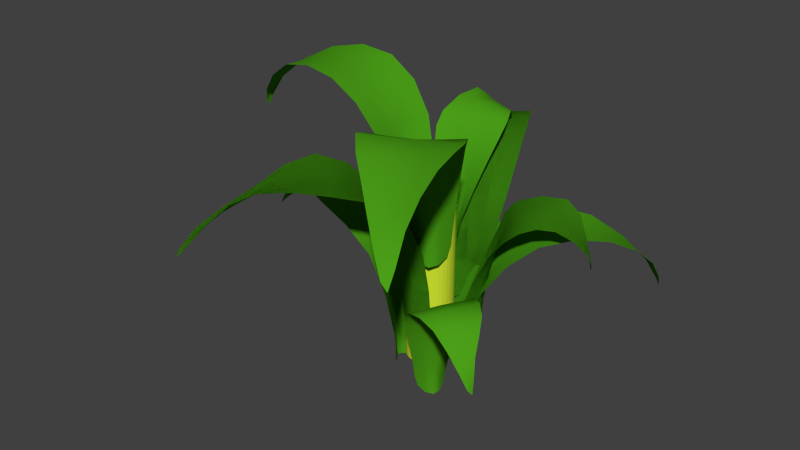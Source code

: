 # Source: justPlant.blend  (saved by Blender 2.66.1; exported with 4.5.12 LTS)
import bpy
from mathutils import Matrix  # noqa: F401  (used for matrix-valued properties, if any)

bpy.ops.wm.read_factory_settings(use_empty=True)
scene = bpy.context.scene
scene.name = 'Scene'

# ---- collections
col_collection_1 = bpy.data.collections.new('Collection 1'); scene.collection.children.link(col_collection_1)

# ---- materials (node trees are filled in below, after node groups)
mat_material = bpy.data.materials.new('Material')
mat_material.alpha_threshold = 0.0
mat_material.use_transparent_shadow = False
mat_material.diffuse_color = (0.6556, 0.8, 0.0343, 1.0)
mat_material.roughness = 0.5
mat_material.line_color = (0.0, 0.0, 0.0, 1.0)
mat_leaf_paloagua_jpg = bpy.data.materials.new('leaf_paloagua.jpg')
mat_leaf_paloagua_jpg.alpha_threshold = 0.0
mat_leaf_paloagua_jpg.use_transparent_shadow = False
mat_leaf_paloagua_jpg.diffuse_color = (0.0714, 0.3436, 0.00937, 1.0)
mat_leaf_paloagua_jpg.specular_color = (0.3535, 0.3535, 0.3535)
mat_leaf_paloagua_jpg.roughness = 0.5
mat_leaf_paloagua_jpg.specular_intensity = 1.0
mat_leaf_paloagua_jpg.line_color = (0.0, 0.0, 0.0, 1.0)

# ---- material node trees

# ---- world
world_world = bpy.data.worlds.new('World'); scene.world = world_world
world_world.color = (0.05088, 0.05088, 0.05088)
world_world.use_sun_shadow = False
world_world.sun_shadow_jitter_overblur = 0.0
world_world.cycles.sampling_method = 'MANUAL'
world_world.cycles.sample_map_resolution = 256

# ---- meshes
me_cylinder = bpy.data.meshes.new('Cylinder')
me_cylinder.from_pydata([(8.842e-08, 0.03183, -0.6376), (8.842e-08, 0.03183, 0.6376), (0.00621, 0.03122, -0.6376), (0.00621, 0.03122, 0.6376), (0.01218, 0.02941, -0.6376), (0.01218, 0.02941, 0.6376), (0.01768, 0.02647, -0.6376), (0.01768, 0.02647, 0.6376), (0.02251, 0.02251, -0.6376), (0.02251, 0.02251, 0.6376), (0.02647, 0.01768, -0.6376), (0.02647, 0.01768, 0.6376), (0.02941, 0.01218, -0.6376), (0.02941, 0.01218, 0.6376), (0.03122, 0.00621, -0.6376), (0.03122, 0.00621, 0.6376), (0.03183, 3.03e-07, -0.6376), (0.03183, 3.03e-07, 0.6376), (0.03122, -0.00621, -0.6376), (0.03122, -0.00621, 0.6376), (0.02941, -0.01218, -0.6376), (0.02941, -0.01218, 0.6376), (0.02647, -0.01768, -0.6376), (0.02647, -0.01768, 0.6376), (0.02251, -0.02251, -0.6376), (0.02251, -0.02251, 0.6376), (0.01768, -0.02647, -0.6376), (0.01768, -0.02647, 0.6376), (0.01218, -0.02941, -0.6376), (0.01218, -0.02941, 0.6376), (0.00621, -0.03122, -0.6376), (0.00621, -0.03122, 0.6376), (7.805e-08, -0.03183, -0.6376), (7.805e-08, -0.03183, 0.6376), (-0.00621, -0.03122, -0.6376), (-0.00621, -0.03122, 0.6376), (-0.01218, -0.02941, -0.6376), (-0.01218, -0.02941, 0.6376), (-0.01768, -0.02647, -0.6376), (-0.01768, -0.02647, 0.6376), (-0.02251, -0.02251, -0.6376), (-0.02251, -0.02251, 0.6376), (-0.02647, -0.01768, -0.6376), (-0.02647, -0.01768, 0.6376), (-0.02941, -0.01218, -0.6376), (-0.02941, -0.01218, 0.6376), (-0.03122, -0.00621, -0.6376), (-0.03122, -0.00621, 0.6376), (-0.03183, 3.314e-07, -0.6376), (-0.03183, 3.314e-07, 0.6376), (-0.03122, 0.00621, -0.6376), (-0.03122, 0.00621, 0.6376), (-0.02941, 0.01218, -0.6376), (-0.02941, 0.01218, 0.6376), (-0.02647, 0.01768, -0.6376), (-0.02647, 0.01768, 0.6376), (-0.02251, 0.02251, -0.6376), (-0.02251, 0.02251, 0.6376), (-0.01768, 0.02647, -0.6376), (-0.01768, 0.02647, 0.6376), (-0.01218, 0.02941, -0.6376), (-0.01218, 0.02941, 0.6376), (-0.00621, 0.03122, -0.6376), (-0.00621, 0.03122, 0.6376)], [], [(0, 1, 3, 2), (2, 3, 5, 4), (4, 5, 7, 6), (6, 7, 9, 8), (8, 9, 11, 10), (10, 11, 13, 12), (12, 13, 15, 14), (14, 15, 17, 16), (16, 17, 19, 18), (18, 19, 21, 20), (20, 21, 23, 22), (22, 23, 25, 24), (24, 25, 27, 26), (26, 27, 29, 28), (28, 29, 31, 30), (30, 31, 33, 32), (32, 33, 35, 34), (34, 35, 37, 36), (36, 37, 39, 38), (38, 39, 41, 40), (40, 41, 43, 42), (42, 43, 45, 44), (44, 45, 47, 46), (46, 47, 49, 48), (48, 49, 51, 50), (50, 51, 53, 52), (52, 53, 55, 54), (54, 55, 57, 56), (56, 57, 59, 58), (58, 59, 61, 60), (3, 1, 63, 61, 59, 57, 55, 53, 51, 49, 47, 45, 43, 41, 39, 37, 35, 33, 31, 29, 27, 25, 23, 21, 19, 17, 15, 13, 11, 9, 7, 5), (62, 63, 1, 0), (60, 61, 63, 62), (0, 2, 4, 6, 8, 10, 12, 14, 16, 18, 20, 22, 24, 26, 28, 30, 32, 34, 36, 38, 40, 42, 44, 46, 48, 50, 52, 54, 56, 58, 60, 62)])
me_cylinder.materials.append(mat_material)
me_cylinder.use_remesh_preserve_volume = False
me_cylinder.use_remesh_preserve_attributes = False
me_cylinder.use_mirror_vertex_groups = False
me_cylinder.update()
me_leaf_plane_010 = bpy.data.meshes.new('leaf_Plane.010')
me_leaf_plane_010.from_pydata([(0.2458, 0.06506, -0.06523), (0.2435, 0.04346, -0.07015), (0.2324, 0.04354, -0.06983), (0.2354, 0.06536, -0.06135), (0.2405, 0.08746, -0.05102), (0.2498, 0.08731, -0.05864), (0.258, 0.08721, -0.06721), (0.254, 0.0649, -0.07085), (0.2512, 0.04342, -0.07307), (0.2577, 0.06506, -0.07994), (0.264, 0.08721, -0.07767), (0.2689, 0.08727, -0.08908), (0.2593, 0.06536, -0.09077), (0.2503, 0.04354, -0.09193), (0.2524, 0.04346, -0.0812), (0.2553, 0.1036, -0.05181), (0.2471, 0.1027, -0.04252), (0.2562, 0.1115, -0.03631), (0.2633, 0.1135, -0.04554), (0.2699, 0.1146, -0.05591), (0.2627, 0.104, -0.0621), (0.2687, 0.1033, -0.07437), (0.2754, 0.1137, -0.06856), (0.2804, 0.1118, -0.08235), (0.2741, 0.1019, -0.08764), (0.2749, 0.1163, -0.04059), (0.2683, 0.1141, -0.03284), (0.2822, 0.1104, -0.03057), (0.288, 0.1121, -0.03627), (0.294, 0.1141, -0.04208), (0.2814, 0.1181, -0.049), (0.2876, 0.1188, -0.05873), (0.3001, 0.117, -0.04815), (0.3063, 0.1204, -0.05434), (0.2936, 0.1191, -0.06913), (0.3004, 0.1008, -0.03188), (0.2964, 0.1005, -0.02798), (0.3081, 0.08767, -0.02684), (0.3098, 0.08776, -0.029), (0.3115, 0.08813, -0.03176), (0.3043, 0.1023, -0.03587), (0.308, 0.1064, -0.04005), (0.3124, 0.09279, -0.03487), (0.3132, 0.09728, -0.03811), (0.3116, 0.1118, -0.04433), (0.314, 0.07843, -0.0292), (0.3141, 0.07541, -0.02896), (0.316, 0.07077, -0.03226), (0.315, 0.07709, -0.03115), (0.3148, 0.08205, -0.03303), (0.3152, 0.08084, -0.0347), (0.2505, 0.02909, -0.08146), (0.2474, 0.02909, -0.09181), (0.2481, 0.02102, -0.08878), (0.2503, 0.01833, -0.08122), (0.25, 0.01833, -0.07404), (0.2501, 0.02909, -0.0739), (0.2428, 0.02909, -0.07194), (0.243, 0.01833, -0.07218), (0.2351, 0.02102, -0.07273), (0.2319, 0.02909, -0.07278), (0.1961, 0.08487, -0.1094), (0.2014, 0.05372, -0.1042), (0.2127, 0.05381, -0.1109), (0.2047, 0.08524, -0.1194), (0.1909, 0.1175, -0.1301), (0.1856, 0.1166, -0.1164), (0.1825, 0.1164, -0.1023), (0.1914, 0.08493, -0.09877), (0.1951, 0.05374, -0.09672), (0.1945, 0.08582, -0.08701), (0.1839, 0.1176, -0.08754), (0.1875, 0.1194, -0.07244), (0.2014, 0.08714, -0.07465), (0.2078, 0.05429, -0.07748), (0.199, 0.05396, -0.08753), (0.168, 0.1372, -0.1239), (0.1711, 0.1389, -0.1399), (0.1481, 0.1482, -0.146), (0.1459, 0.1466, -0.1295), (0.1432, 0.1454, -0.1126), (0.1654, 0.1362, -0.1074), (0.164, 0.1364, -0.09031), (0.1394, 0.1453, -0.09495), (0.135, 0.1457, -0.07685), (0.1632, 0.1372, -0.07282), (0.1221, 0.1444, -0.131), (0.1247, 0.144, -0.1454), (0.1006, 0.1334, -0.1416), (0.09747, 0.1353, -0.1306), (0.09428, 0.1382, -0.1196), (0.1189, 0.1454, -0.1163), (0.1144, 0.1475, -0.1011), (0.09101, 0.143, -0.1081), (0.08772, 0.1486, -0.09651), (0.1093, 0.1502, -0.08558), (0.07309, 0.1242, -0.1308), (0.07567, 0.1235, -0.1381), (0.05411, 0.1131, -0.1346), (0.05334, 0.113, -0.1308), (0.05281, 0.1134, -0.1263), (0.07134, 0.1265, -0.1233), (0.07126, 0.1318, -0.1153), (0.05587, 0.1186, -0.1212), (0.05879, 0.1237, -0.1162), (0.07201, 0.1388, -0.1071), (0.04262, 0.1041, -0.1298), (0.04024, 0.1012, -0.1309), (0.03634, 0.09618, -0.1268), (0.04145, 0.1026, -0.1272), (0.04561, 0.1077, -0.1241), (0.04472, 0.1066, -0.1223), (0.2005, 0.03482, -0.08794), (0.2097, 0.03482, -0.07897), (0.2072, 0.02524, -0.08171), (0.2006, 0.02204, -0.08831), (0.1968, 0.02204, -0.09597), (0.1966, 0.03482, -0.09601), (0.2031, 0.03482, -0.1023), (0.203, 0.02204, -0.1019), (0.2116, 0.02524, -0.1059), (0.2149, 0.03482, -0.1076), (0.2621, 0.0812, -0.101), (0.2587, 0.05492, -0.1003), (0.2594, 0.05323, -0.09), (0.2665, 0.08044, -0.08971), (0.2778, 0.1095, -0.09352), (0.2694, 0.1091, -0.1051), (0.26, 0.1088, -0.1158), (0.2557, 0.08152, -0.1107), (0.255, 0.05566, -0.1087), (0.2453, 0.08094, -0.1173), (0.2484, 0.1088, -0.1247), (0.2358, 0.1089, -0.1328), (0.2328, 0.07991, -0.1224), (0.2331, 0.0524, -0.1159), (0.2455, 0.0545, -0.1133), (0.2815, 0.1309, -0.1153), (0.2916, 0.1325, -0.1041), (0.3073, 0.1468, -0.1207), (0.2969, 0.1445, -0.1312), (0.2857, 0.1431, -0.142), (0.2706, 0.13, -0.1263), (0.2582, 0.1304, -0.137), (0.2731, 0.1437, -0.1533), (0.2598, 0.1453, -0.1649), (0.2449, 0.1315, -0.1474), (0.3142, 0.1475, -0.1523), (0.3242, 0.1497, -0.1426), (0.3392, 0.1434, -0.1667), (0.3306, 0.1415, -0.1751), (0.3217, 0.1402, -0.1836), (0.3036, 0.1461, -0.1624), (0.2921, 0.1466, -0.173), (0.3123, 0.1402, -0.1923), (0.3026, 0.1409, -0.2011), (0.2799, 0.1481, -0.1838), (0.3432, 0.1281, -0.196), (0.3491, 0.13, -0.1901), (0.3548, 0.1135, -0.2083), (0.3516, 0.1129, -0.2113), (0.3486, 0.1105, -0.2147), (0.3373, 0.1264, -0.2019), (0.3311, 0.1255, -0.2078), (0.3453, 0.1094, -0.2179), (0.3426, 0.1069, -0.2211), (0.3248, 0.125, -0.2137), (0.3552, 0.1015, -0.2176), (0.357, 0.09777, -0.2172), (0.356, 0.08904, -0.2206), (0.354, 0.09783, -0.2197), (0.3519, 0.09862, -0.2213), (0.3521, 0.09352, -0.2226), (0.2459, 0.03712, -0.1111), (0.2337, 0.03437, -0.1128), (0.2373, 0.0252, -0.1113), (0.2465, 0.02426, -0.1097), (0.2556, 0.02612, -0.1067), (0.2551, 0.03867, -0.1075), (0.2581, 0.03783, -0.1005), (0.2589, 0.02534, -0.1011), (0.2588, 0.0269, -0.09524), (0.2579, 0.03579, -0.09169), (0.2759, 0.1216, -0.09786), (0.2704, 0.09998, -0.09791), (0.2658, 0.1001, -0.08789), (0.2748, 0.1219, -0.08682), (0.2862, 0.144, -0.08679), (0.2835, 0.1438, -0.09851), (0.2795, 0.1437, -0.1097), (0.2744, 0.1214, -0.1077), (0.2712, 0.09994, -0.1062), (0.2679, 0.1216, -0.1151), (0.2727, 0.1437, -0.1197), (0.2647, 0.1438, -0.1291), (0.2589, 0.1219, -0.1212), (0.2539, 0.1001, -0.1137), (0.2644, 0.09998, -0.1108), (0.2921, 0.1602, -0.1004), (0.2968, 0.1592, -0.08902), (0.3064, 0.168, -0.09438), (0.3012, 0.17, -0.1048), (0.2949, 0.1711, -0.1153), (0.2861, 0.1605, -0.1116), (0.2778, 0.1598, -0.1225), (0.2859, 0.1702, -0.1259), (0.2758, 0.1683, -0.1365), (0.2682, 0.1585, -0.1331), (0.3108, 0.1728, -0.1131), (0.3149, 0.1706, -0.1037), (0.323, 0.167, -0.1152), (0.3205, 0.1686, -0.123), (0.3179, 0.1706, -0.1309), (0.3062, 0.1746, -0.1226), (0.3001, 0.1754, -0.1325), (0.3152, 0.1735, -0.1391), (0.3124, 0.1769, -0.1474), (0.2934, 0.1757, -0.1424), (0.3299, 0.1573, -0.1321), (0.3316, 0.157, -0.1268), (0.3378, 0.1442, -0.1368), (0.3366, 0.1443, -0.1393), (0.3349, 0.1447, -0.142), (0.328, 0.1588, -0.1373), (0.3259, 0.1629, -0.1425), (0.3325, 0.1493, -0.1442), (0.33, 0.1538, -0.1464), (0.3237, 0.1683, -0.1476), (0.3383, 0.135, -0.1431), (0.3386, 0.1319, -0.1431), (0.3364, 0.1273, -0.1463), (0.337, 0.1336, -0.1449), (0.3352, 0.1386, -0.1455), (0.3339, 0.1374, -0.1466), (0.2634, 0.08561, -0.1092), (0.2527, 0.08561, -0.111), (0.2557, 0.07755, -0.1103), (0.2635, 0.07486, -0.1089), (0.2698, 0.07486, -0.1055), (0.27, 0.08561, -0.1056), (0.2685, 0.08561, -0.09811), (0.2684, 0.07486, -0.09839), (0.2644, 0.07755, -0.09152), (0.263, 0.08561, -0.08874), (0.2143, 0.1414, -0.07278), (0.2213, 0.1102, -0.07521), (0.2203, 0.1103, -0.08826), (0.2092, 0.1418, -0.0849), (0.1935, 0.174, -0.07725), (0.2034, 0.1731, -0.0664), (0.2146, 0.1729, -0.05742), (0.2218, 0.1414, -0.06387), (0.2252, 0.1103, -0.0663), (0.2337, 0.1423, -0.06141), (0.2285, 0.1741, -0.05214), (0.2437, 0.176, -0.04873), (0.2478, 0.1437, -0.06218), (0.2481, 0.1108, -0.0692), (0.2352, 0.1105, -0.06568), (0.1889, 0.1938, -0.05391), (0.1759, 0.1954, -0.06383), (0.1602, 0.2047, -0.04587), (0.1741, 0.2031, -0.03664), (0.188, 0.202, -0.02673), (0.2025, 0.1927, -0.04437), (0.2172, 0.1929, -0.03556), (0.2022, 0.2018, -0.01549), (0.2165, 0.2022, -0.003584), (0.2326, 0.1937, -0.02712), (0.1622, 0.2009, -0.0159), (0.1504, 0.2005, -0.02459), (0.1433, 0.1899, -0.001311), (0.1517, 0.1919, 0.006352), (0.1602, 0.1948, 0.01412), (0.174, 0.2019, -0.006523), (0.1856, 0.204, 0.004223), (0.169, 0.1995, 0.0221), (0.178, 0.2052, 0.03018), (0.1973, 0.2068, 0.01565), (0.1408, 0.1807, 0.02816), (0.1354, 0.18, 0.02263), (0.129, 0.1696, 0.04352), (0.1321, 0.1696, 0.0459), (0.1359, 0.1699, 0.04835), (0.1467, 0.183, 0.03304), (0.1538, 0.1884, 0.03664), (0.1418, 0.1751, 0.04786), (0.1476, 0.1803, 0.04746), (0.1615, 0.1953, 0.03959), (0.1282, 0.1606, 0.05593), (0.1262, 0.1577, 0.05761), (0.1281, 0.1527, 0.06289), (0.13, 0.1591, 0.05815), (0.1346, 0.1643, 0.05577), (0.1358, 0.1631, 0.05737), (0.2355, 0.09134, -0.06725), (0.2476, 0.09134, -0.07154), (0.244, 0.08176, -0.07053), (0.2352, 0.07857, -0.06746), (0.2266, 0.07857, -0.06747), (0.2265, 0.09134, -0.06725), (0.2238, 0.09134, -0.07588), (0.2241, 0.07857, -0.07566), (0.2243, 0.08176, -0.08509), (0.2242, 0.09134, -0.08881), (0.251, 0.1377, -0.1283), (0.25, 0.1114, -0.1249), (0.2596, 0.1098, -0.121), (0.263, 0.137, -0.1273), (0.2646, 0.166, -0.139), (0.2505, 0.1656, -0.1366), (0.2368, 0.1653, -0.1329), (0.2394, 0.138, -0.1268), (0.2409, 0.1122, -0.1253), (0.2289, 0.1375, -0.1204), (0.2236, 0.1653, -0.1265), (0.2109, 0.1655, -0.1187), (0.2188, 0.1364, -0.1115), (0.2247, 0.1089, -0.1088), (0.2326, 0.111, -0.1188), (0.2467, 0.1874, -0.152), (0.2612, 0.1891, -0.1561), (0.2533, 0.2034, -0.1775), (0.2392, 0.201, -0.1728), (0.2246, 0.1996, -0.1676), (0.232, 0.1865, -0.1471), (0.2169, 0.1869, -0.1406), (0.2089, 0.2002, -0.1613), (0.1926, 0.2018, -0.1544), (0.2017, 0.188, -0.1334), (0.2279, 0.204, -0.1977), (0.2411, 0.2063, -0.2024), (0.2261, 0.1999, -0.2265), (0.2147, 0.198, -0.2224), (0.2031, 0.1967, -0.2182), (0.2142, 0.2026, -0.1927), (0.1996, 0.2031, -0.1869), (0.1912, 0.1967, -0.2136), (0.179, 0.1975, -0.2088), (0.1845, 0.2046, -0.1808), (0.2016, 0.1846, -0.243), (0.2095, 0.1866, -0.2457), (0.1956, 0.17, -0.2588), (0.1915, 0.1694, -0.2573), (0.1872, 0.167, -0.2561), (0.1936, 0.183, -0.2402), (0.1856, 0.182, -0.2373), (0.1828, 0.1659, -0.2546), (0.1788, 0.1634, -0.2535), (0.1775, 0.1815, -0.2343), (0.1874, 0.158, -0.2633), (0.1886, 0.1543, -0.2647), (0.1851, 0.1456, -0.2653), (0.1851, 0.1544, -0.2632), (0.1827, 0.1551, -0.262), (0.1816, 0.15, -0.2627), (0.2348, 0.09364, -0.1182), (0.2278, 0.09089, -0.108), (0.2307, 0.08172, -0.1105), (0.2362, 0.08078, -0.1181), (0.243, 0.08264, -0.1249), (0.242, 0.09519, -0.1249), (0.2496, 0.09435, -0.1244), (0.2495, 0.08186, -0.1254), (0.2547, 0.08343, -0.1228), (0.2575, 0.09232, -0.1204), (0.2759, 0.1216, -0.09786), (0.2704, 0.09998, -0.09791), (0.2658, 0.1001, -0.08789), (0.2748, 0.1219, -0.08682), (0.2862, 0.144, -0.08679), (0.2835, 0.1438, -0.09851), (0.2795, 0.1437, -0.1097), (0.2744, 0.1214, -0.1077), (0.2712, 0.09994, -0.1062), (0.2679, 0.1216, -0.1151), (0.2727, 0.1437, -0.1197), (0.2647, 0.1438, -0.1291), (0.2589, 0.1219, -0.1212), (0.2539, 0.1001, -0.1137), (0.2644, 0.09998, -0.1108), (0.2921, 0.1602, -0.1004), (0.2968, 0.1592, -0.08902), (0.3064, 0.168, -0.09438), (0.3012, 0.17, -0.1048), (0.2949, 0.1711, -0.1153), (0.2861, 0.1605, -0.1116), (0.2778, 0.1598, -0.1225), (0.2859, 0.1702, -0.1259), (0.2758, 0.1683, -0.1365), (0.2682, 0.1585, -0.1331), (0.3108, 0.1728, -0.1131), (0.3149, 0.1706, -0.1037), (0.323, 0.167, -0.1152), (0.3205, 0.1686, -0.123), (0.3179, 0.1706, -0.1309), (0.3062, 0.1746, -0.1226), (0.3001, 0.1754, -0.1325), (0.3152, 0.1735, -0.1391), (0.3124, 0.1769, -0.1474), (0.2934, 0.1757, -0.1424), (0.3299, 0.1573, -0.1321), (0.3316, 0.157, -0.1268), (0.3378, 0.1442, -0.1368), (0.3366, 0.1443, -0.1393), (0.3349, 0.1447, -0.142), (0.328, 0.1588, -0.1373), (0.3259, 0.1629, -0.1425), (0.3325, 0.1493, -0.1442), (0.33, 0.1538, -0.1464), (0.3237, 0.1683, -0.1476), (0.3383, 0.135, -0.1431), (0.3386, 0.1319, -0.1431), (0.3364, 0.1273, -0.1463), (0.337, 0.1336, -0.1449), (0.3352, 0.1386, -0.1455), (0.3339, 0.1374, -0.1466), (0.2634, 0.08561, -0.1092), (0.2527, 0.08561, -0.111), (0.2557, 0.07755, -0.1103), (0.2635, 0.07486, -0.1089), (0.2698, 0.07486, -0.1055), (0.27, 0.08561, -0.1056), (0.2685, 0.08561, -0.09811), (0.2684, 0.07486, -0.09839), (0.2644, 0.07755, -0.09152), (0.263, 0.08561, -0.08874), (0.2143, 0.1414, -0.07278), (0.2213, 0.1102, -0.07521), (0.2203, 0.1103, -0.08826), (0.2092, 0.1418, -0.0849), (0.1935, 0.174, -0.07725), (0.2034, 0.1731, -0.0664), (0.2146, 0.1729, -0.05742), (0.2218, 0.1414, -0.06387), (0.2252, 0.1103, -0.0663), (0.2337, 0.1423, -0.06141), (0.2285, 0.1741, -0.05214), (0.2437, 0.176, -0.04873), (0.2478, 0.1437, -0.06218), (0.2481, 0.1108, -0.0692), (0.2352, 0.1105, -0.06568), (0.1889, 0.1938, -0.05391), (0.1759, 0.1954, -0.06383), (0.1602, 0.2047, -0.04587), (0.1741, 0.2031, -0.03664), (0.188, 0.202, -0.02673), (0.2025, 0.1927, -0.04437), (0.2172, 0.1929, -0.03556), (0.2022, 0.2018, -0.01549), (0.2165, 0.2022, -0.003584), (0.2326, 0.1937, -0.02712), (0.1622, 0.2009, -0.0159), (0.1504, 0.2005, -0.02459), (0.1433, 0.1899, -0.001311), (0.1517, 0.1919, 0.006352), (0.1602, 0.1948, 0.01412), (0.174, 0.2019, -0.006523), (0.1856, 0.204, 0.004223), (0.169, 0.1995, 0.0221), (0.178, 0.2052, 0.03018), (0.1973, 0.2068, 0.01565), (0.1408, 0.1807, 0.02816), (0.1354, 0.18, 0.02263), (0.129, 0.1696, 0.04352), (0.1321, 0.1696, 0.0459), (0.1359, 0.1699, 0.04835), (0.1467, 0.183, 0.03304), (0.1538, 0.1884, 0.03664), (0.1418, 0.1751, 0.04786), (0.1476, 0.1803, 0.04746), (0.1615, 0.1953, 0.03959), (0.1282, 0.1606, 0.05593), (0.1262, 0.1577, 0.05761), (0.1281, 0.1527, 0.06289), (0.13, 0.1591, 0.05815), (0.1346, 0.1643, 0.05577), (0.1358, 0.1631, 0.05737), (0.2355, 0.09134, -0.06725), (0.2476, 0.09134, -0.07154), (0.244, 0.08176, -0.07053), (0.2352, 0.07857, -0.06746), (0.2266, 0.07857, -0.06747), (0.2265, 0.09134, -0.06725), (0.2238, 0.09134, -0.07588), (0.2241, 0.07857, -0.07566), (0.2243, 0.08176, -0.08509), (0.2242, 0.09134, -0.08881), (0.251, 0.1377, -0.1283), (0.25, 0.1114, -0.1249), (0.2596, 0.1098, -0.121), (0.263, 0.137, -0.1273), (0.2646, 0.166, -0.139), (0.2505, 0.1656, -0.1366), (0.2368, 0.1653, -0.1329), (0.2394, 0.138, -0.1268), (0.2409, 0.1122, -0.1253), (0.2289, 0.1375, -0.1204), (0.2236, 0.1653, -0.1265), (0.2109, 0.1655, -0.1187), (0.2188, 0.1364, -0.1115), (0.2247, 0.1089, -0.1088), (0.2326, 0.111, -0.1188), (0.2467, 0.1874, -0.152), (0.2612, 0.1891, -0.1561), (0.2533, 0.2034, -0.1775), (0.2392, 0.201, -0.1728), (0.2246, 0.1996, -0.1676), (0.232, 0.1865, -0.1471), (0.2169, 0.1869, -0.1406), (0.2089, 0.2002, -0.1613), (0.1926, 0.2018, -0.1544), (0.2017, 0.188, -0.1334), (0.2279, 0.204, -0.1977), (0.2411, 0.2063, -0.2024), (0.2261, 0.1999, -0.2265), (0.2147, 0.198, -0.2224), (0.2031, 0.1967, -0.2182), (0.2142, 0.2026, -0.1927), (0.1996, 0.2031, -0.1869), (0.1912, 0.1967, -0.2136), (0.179, 0.1975, -0.2088), (0.1845, 0.2046, -0.1808), (0.2016, 0.1846, -0.243), (0.2095, 0.1866, -0.2457), (0.1956, 0.17, -0.2588), (0.1915, 0.1694, -0.2573), (0.1872, 0.167, -0.2561), (0.1936, 0.183, -0.2402), (0.1856, 0.182, -0.2373), (0.1828, 0.1659, -0.2546), (0.1788, 0.1634, -0.2535), (0.1775, 0.1815, -0.2343), (0.1874, 0.158, -0.2633), (0.1886, 0.1543, -0.2647), (0.1851, 0.1456, -0.2653), (0.1851, 0.1544, -0.2632), (0.1827, 0.1551, -0.262), (0.1816, 0.15, -0.2627), (0.2348, 0.09364, -0.1182), (0.2278, 0.09089, -0.108), (0.2307, 0.08172, -0.1105), (0.2362, 0.08078, -0.1181), (0.243, 0.08264, -0.1249), (0.242, 0.09519, -0.1249), (0.2496, 0.09435, -0.1244), (0.2495, 0.08186, -0.1254), (0.2547, 0.08343, -0.1228), (0.2575, 0.09232, -0.1204), (0.2367, 0.1725, -0.1284), (0.2346, 0.1509, -0.1234), (0.242, 0.151, -0.1153), (0.2465, 0.1728, -0.1231), (0.251, 0.1949, -0.1337), (0.2391, 0.1947, -0.1357), (0.2272, 0.1946, -0.1363), (0.2271, 0.1723, -0.1309), (0.2273, 0.1508, -0.1274), (0.2178, 0.1725, -0.1278), (0.2154, 0.1946, -0.134), (0.2036, 0.1947, -0.1302), (0.2086, 0.1728, -0.1219), (0.2136, 0.151, -0.1144), (0.2203, 0.1509, -0.1229), (0.2407, 0.2111, -0.1443), (0.253, 0.2101, -0.1443), (0.2518, 0.2189, -0.1552), (0.2402, 0.2209, -0.1545), (0.228, 0.222, -0.1527), (0.228, 0.2114, -0.1432), (0.2148, 0.2107, -0.1398), (0.2148, 0.2211, -0.1486), (0.2011, 0.2192, -0.1434), (0.2013, 0.2094, -0.1351), (0.2363, 0.2237, -0.1666), (0.2465, 0.2215, -0.1666), (0.2391, 0.2179, -0.1786), (0.2309, 0.2195, -0.1793), (0.2226, 0.2215, -0.18), (0.2257, 0.2255, -0.166), (0.2143, 0.2263, -0.1642), (0.214, 0.2244, -0.1807), (0.2053, 0.2278, -0.1813), (0.2025, 0.2266, -0.162), (0.2262, 0.2082, -0.1915), (0.2317, 0.2079, -0.1911), (0.225, 0.1951, -0.2006), (0.2222, 0.1952, -0.2005), (0.219, 0.1956, -0.2), (0.2206, 0.2097, -0.1918), (0.215, 0.2138, -0.1919), (0.216, 0.2002, -0.1986), (0.2131, 0.2047, -0.1971), (0.2094, 0.2192, -0.1918), (0.2193, 0.1859, -0.2036), (0.2194, 0.1828, -0.2038), (0.2157, 0.1782, -0.203), (0.2172, 0.1845, -0.203), (0.2159, 0.1895, -0.2016), (0.2143, 0.1883, -0.2008), (0.2214, 0.1365, -0.1213), (0.2156, 0.1365, -0.1122), (0.2174, 0.1284, -0.1147), (0.2217, 0.1258, -0.1213), (0.2273, 0.1258, -0.1258), (0.2273, 0.1365, -0.126), (0.2336, 0.1365, -0.1217), (0.2333, 0.1258, -0.1217), (0.2381, 0.1284, -0.1154), (0.2401, 0.1365, -0.113), (0.2359, 0.1923, -0.06199), (0.2364, 0.1611, -0.06932), (0.224, 0.1612, -0.07349), (0.2227, 0.1927, -0.06194), (0.2237, 0.2249, -0.0445), (0.2375, 0.224, -0.04943), (0.2502, 0.2238, -0.0563), (0.247, 0.1924, -0.06536), (0.2461, 0.1612, -0.06951), (0.2539, 0.1932, -0.07537), (0.2604, 0.225, -0.06701), (0.2695, 0.2269, -0.07965), (0.2587, 0.1946, -0.0887), (0.2523, 0.1617, -0.09171), (0.2506, 0.1614, -0.07843), (0.2434, 0.2447, -0.0312), (0.2292, 0.2463, -0.02305), (0.2397, 0.2556, -0.001664), (0.2536, 0.254, -0.01083), (0.2681, 0.2529, -0.01984), (0.2575, 0.2436, -0.04003), (0.2713, 0.2438, -0.05021), (0.284, 0.2528, -0.02855), (0.3005, 0.2531, -0.0371), (0.2851, 0.2446, -0.06106), (0.2681, 0.2518, 0.008148), (0.2555, 0.2514, 0.01561), (0.2741, 0.2408, 0.03128), (0.2845, 0.2428, 0.02651), (0.2949, 0.2457, 0.02166), (0.2813, 0.2528, 0.0009727), (0.2957, 0.2549, -0.005624), (0.3057, 0.2504, 0.01663), (0.3166, 0.2561, 0.01152), (0.3108, 0.2577, -0.01193), (0.3003, 0.2316, 0.04504), (0.2931, 0.2309, 0.04785), (0.3099, 0.2205, 0.06187), (0.3133, 0.2205, 0.05995), (0.317, 0.2208, 0.05741), (0.3071, 0.2339, 0.04145), (0.3132, 0.2393, 0.03629), (0.3189, 0.226, 0.05176), (0.3207, 0.2312, 0.04625), (0.3189, 0.2462, 0.03035), (0.321, 0.2115, 0.06743), (0.3218, 0.2086, 0.06991), (0.3274, 0.2036, 0.07019), (0.3238, 0.21, 0.06657), (0.3234, 0.2152, 0.06143), (0.3253, 0.214, 0.06092), (0.2492, 0.1422, -0.07932), (0.25, 0.1422, -0.09215), (0.2495, 0.1327, -0.08848), (0.2489, 0.1295, -0.07913), (0.2456, 0.1295, -0.07127), (0.2457, 0.1422, -0.07105), (0.2367, 0.1422, -0.07189), (0.237, 0.1295, -0.07207), (0.2284, 0.1327, -0.07594), (0.225, 0.1422, -0.07729), (0.199, 0.1886, -0.1173), (0.2018, 0.1623, -0.1151), (0.2091, 0.1607, -0.1225), (0.2046, 0.1879, -0.1281), (0.1944, 0.2169, -0.1341), (0.1911, 0.2165, -0.1202), (0.1892, 0.2162, -0.106), (0.1959, 0.1889, -0.1061), (0.1978, 0.1631, -0.1069), (0.1977, 0.1884, -0.09389), (0.19, 0.2162, -0.09145), (0.1922, 0.2164, -0.07664), (0.202, 0.1873, -0.08114), (0.2068, 0.1598, -0.08558), (0.2006, 0.1619, -0.0967), (0.1755, 0.2384, -0.1226), (0.1774, 0.24, -0.1376), (0.1546, 0.2543, -0.1386), (0.1534, 0.2519, -0.1238), (0.1526, 0.2505, -0.1083), (0.1743, 0.2374, -0.1071), (0.1744, 0.2378, -0.09075), (0.1523, 0.2511, -0.09136), (0.1523, 0.2527, -0.07366), (0.1752, 0.2389, -0.07392), (0.1261, 0.2549, -0.123), (0.1269, 0.2572, -0.137), (0.09887, 0.2508, -0.1326), (0.09816, 0.2489, -0.1205), (0.09755, 0.2476, -0.1082), (0.1254, 0.2535, -0.1085), (0.125, 0.254, -0.09279), (0.09716, 0.2476, -0.09539), (0.09687, 0.2484, -0.08233), (0.1248, 0.2555, -0.07653), (0.07412, 0.2355, -0.1164), (0.07472, 0.2375, -0.1247), (0.05722, 0.2209, -0.117), (0.05704, 0.2203, -0.1127), (0.05646, 0.2179, -0.1082), (0.07358, 0.2339, -0.108), (0.07316, 0.2329, -0.09947), (0.05616, 0.2168, -0.1036), (0.05555, 0.2143, -0.09947), (0.0728, 0.2324, -0.09083), (0.04993, 0.2089, -0.1112), (0.04911, 0.2052, -0.1129), (0.04716, 0.1965, -0.1099), (0.04912, 0.2053, -0.109), (0.04929, 0.206, -0.1064), (0.04816, 0.2009, -0.1056), (0.202, 0.1445, -0.0985), (0.2087, 0.1418, -0.08808), (0.2075, 0.1326, -0.09178), (0.2027, 0.1317, -0.0998), (0.199, 0.1335, -0.1086), (0.1987, 0.1461, -0.1077), (0.2021, 0.1453, -0.1146), (0.2011, 0.1328, -0.1148), (0.2055, 0.1343, -0.1186), (0.2088, 0.1432, -0.1202)], [], [(0, 1, 2, 3), (0, 3, 4, 5), (0, 5, 6, 7), (0, 7, 8, 1), (9, 10, 11, 12), (9, 12, 13, 14), (9, 14, 8, 7), (9, 7, 6, 10), (15, 5, 4, 16), (15, 16, 17, 18), (15, 18, 19, 20), (15, 20, 6, 5), (21, 22, 23, 24), (21, 24, 11, 10), (21, 10, 6, 20), (21, 20, 19, 22), (25, 18, 17, 26), (25, 26, 27, 28), (25, 28, 29, 30), (25, 30, 19, 18), (31, 22, 19, 30), (31, 30, 29, 32), (31, 32, 33, 34), (31, 34, 23, 22), (35, 28, 27, 36), (35, 36, 37, 38), (35, 38, 39, 40), (35, 40, 29, 28), (41, 32, 29, 40), (41, 40, 39, 42), (41, 42, 43, 44), (41, 44, 33, 32), (45, 38, 37, 46), (45, 46, 47, 48), (45, 48, 39, 38), (49, 42, 39, 48), (49, 48, 47, 50), (49, 50, 43, 42), (51, 14, 13, 52), (51, 52, 53, 54), (51, 54, 55, 56), (51, 56, 8, 14), (57, 1, 8, 56), (57, 56, 55, 58), (57, 58, 59, 60), (57, 60, 2, 1), (61, 62, 63, 64), (61, 64, 65, 66), (61, 66, 67, 68), (61, 68, 69, 62), (70, 71, 72, 73), (70, 73, 74, 75), (70, 75, 69, 68), (70, 68, 67, 71), (76, 66, 65, 77), (76, 77, 78, 79), (76, 79, 80, 81), (76, 81, 67, 66), (82, 83, 84, 85), (82, 85, 72, 71), (82, 71, 67, 81), (82, 81, 80, 83), (86, 79, 78, 87), (86, 87, 88, 89), (86, 89, 90, 91), (86, 91, 80, 79), (92, 83, 80, 91), (92, 91, 90, 93), (92, 93, 94, 95), (92, 95, 84, 83), (96, 89, 88, 97), (96, 97, 98, 99), (96, 99, 100, 101), (96, 101, 90, 89), (102, 93, 90, 101), (102, 101, 100, 103), (102, 103, 104, 105), (102, 105, 94, 93), (106, 99, 98, 107), (106, 107, 108, 109), (106, 109, 100, 99), (110, 103, 100, 109), (110, 109, 108, 111), (110, 111, 104, 103), (112, 75, 74, 113), (112, 113, 114, 115), (112, 115, 116, 117), (112, 117, 69, 75), (118, 62, 69, 117), (118, 117, 116, 119), (118, 119, 120, 121), (118, 121, 63, 62), (122, 123, 124, 125), (122, 125, 126, 127), (122, 127, 128, 129), (122, 129, 130, 123), (131, 132, 133, 134), (131, 134, 135, 136), (131, 136, 130, 129), (131, 129, 128, 132), (137, 127, 126, 138), (137, 138, 139, 140), (137, 140, 141, 142), (137, 142, 128, 127), (143, 144, 145, 146), (143, 146, 133, 132), (143, 132, 128, 142), (143, 142, 141, 144), (147, 140, 139, 148), (147, 148, 149, 150), (147, 150, 151, 152), (147, 152, 141, 140), (153, 144, 141, 152), (153, 152, 151, 154), (153, 154, 155, 156), (153, 156, 145, 144), (157, 150, 149, 158), (157, 158, 159, 160), (157, 160, 161, 162), (157, 162, 151, 150), (163, 154, 151, 162), (163, 162, 161, 164), (163, 164, 165, 166), (163, 166, 155, 154), (167, 160, 159, 168), (167, 168, 169, 170), (167, 170, 161, 160), (171, 164, 161, 170), (171, 170, 169, 172), (171, 172, 165, 164), (173, 136, 135, 174), (173, 174, 175, 176), (173, 176, 177, 178), (173, 178, 130, 136), (179, 123, 130, 178), (179, 178, 177, 180), (179, 180, 181, 182), (179, 182, 124, 123), (183, 184, 185, 186), (183, 186, 187, 188), (183, 188, 189, 190), (183, 190, 191, 184), (192, 193, 194, 195), (192, 195, 196, 197), (192, 197, 191, 190), (192, 190, 189, 193), (198, 188, 187, 199), (198, 199, 200, 201), (198, 201, 202, 203), (198, 203, 189, 188), (204, 205, 206, 207), (204, 207, 194, 193), (204, 193, 189, 203), (204, 203, 202, 205), (208, 201, 200, 209), (208, 209, 210, 211), (208, 211, 212, 213), (208, 213, 202, 201), (214, 205, 202, 213), (214, 213, 212, 215), (214, 215, 216, 217), (214, 217, 206, 205), (218, 211, 210, 219), (218, 219, 220, 221), (218, 221, 222, 223), (218, 223, 212, 211), (224, 215, 212, 223), (224, 223, 222, 225), (224, 225, 226, 227), (224, 227, 216, 215), (228, 221, 220, 229), (228, 229, 230, 231), (228, 231, 222, 221), (232, 225, 222, 231), (232, 231, 230, 233), (232, 233, 226, 225), (234, 197, 196, 235), (234, 235, 236, 237), (234, 237, 238, 239), (234, 239, 191, 197), (240, 184, 191, 239), (240, 239, 238, 241), (240, 241, 242, 243), (240, 243, 185, 184), (244, 245, 246, 247), (244, 247, 248, 249), (244, 249, 250, 251), (244, 251, 252, 245), (253, 254, 255, 256), (253, 256, 257, 258), (253, 258, 252, 251), (253, 251, 250, 254), (259, 249, 248, 260), (259, 260, 261, 262), (259, 262, 263, 264), (259, 264, 250, 249), (265, 266, 267, 268), (265, 268, 255, 254), (265, 254, 250, 264), (265, 264, 263, 266), (269, 262, 261, 270), (269, 270, 271, 272), (269, 272, 273, 274), (269, 274, 263, 262), (275, 266, 263, 274), (275, 274, 273, 276), (275, 276, 277, 278), (275, 278, 267, 266), (279, 272, 271, 280), (279, 280, 281, 282), (279, 282, 283, 284), (279, 284, 273, 272), (285, 276, 273, 284), (285, 284, 283, 286), (285, 286, 287, 288), (285, 288, 277, 276), (289, 282, 281, 290), (289, 290, 291, 292), (289, 292, 283, 282), (293, 286, 283, 292), (293, 292, 291, 294), (293, 294, 287, 286), (295, 258, 257, 296), (295, 296, 297, 298), (295, 298, 299, 300), (295, 300, 252, 258), (301, 245, 252, 300), (301, 300, 299, 302), (301, 302, 303, 304), (301, 304, 246, 245), (305, 306, 307, 308), (305, 308, 309, 310), (305, 310, 311, 312), (305, 312, 313, 306), (314, 315, 316, 317), (314, 317, 318, 319), (314, 319, 313, 312), (314, 312, 311, 315), (320, 310, 309, 321), (320, 321, 322, 323), (320, 323, 324, 325), (320, 325, 311, 310), (326, 327, 328, 329), (326, 329, 316, 315), (326, 315, 311, 325), (326, 325, 324, 327), (330, 323, 322, 331), (330, 331, 332, 333), (330, 333, 334, 335), (330, 335, 324, 323), (336, 327, 324, 335), (336, 335, 334, 337), (336, 337, 338, 339), (336, 339, 328, 327), (340, 333, 332, 341), (340, 341, 342, 343), (340, 343, 344, 345), (340, 345, 334, 333), (346, 337, 334, 345), (346, 345, 344, 347), (346, 347, 348, 349), (346, 349, 338, 337), (350, 343, 342, 351), (350, 351, 352, 353), (350, 353, 344, 343), (354, 347, 344, 353), (354, 353, 352, 355), (354, 355, 348, 347), (356, 319, 318, 357), (356, 357, 358, 359), (356, 359, 360, 361), (356, 361, 313, 319), (362, 306, 313, 361), (362, 361, 360, 363), (362, 363, 364, 365), (362, 365, 307, 306), (366, 367, 368, 369), (366, 369, 370, 371), (366, 371, 372, 373), (366, 373, 374, 367), (375, 376, 377, 378), (375, 378, 379, 380), (375, 380, 374, 373), (375, 373, 372, 376), (381, 371, 370, 382), (381, 382, 383, 384), (381, 384, 385, 386), (381, 386, 372, 371), (387, 388, 389, 390), (387, 390, 377, 376), (387, 376, 372, 386), (387, 386, 385, 388), (391, 384, 383, 392), (391, 392, 393, 394), (391, 394, 395, 396), (391, 396, 385, 384), (397, 388, 385, 396), (397, 396, 395, 398), (397, 398, 399, 400), (397, 400, 389, 388), (401, 394, 393, 402), (401, 402, 403, 404), (401, 404, 405, 406), (401, 406, 395, 394), (407, 398, 395, 406), (407, 406, 405, 408), (407, 408, 409, 410), (407, 410, 399, 398), (411, 404, 403, 412), (411, 412, 413, 414), (411, 414, 405, 404), (415, 408, 405, 414), (415, 414, 413, 416), (415, 416, 409, 408), (417, 380, 379, 418), (417, 418, 419, 420), (417, 420, 421, 422), (417, 422, 374, 380), (423, 367, 374, 422), (423, 422, 421, 424), (423, 424, 425, 426), (423, 426, 368, 367), (427, 428, 429, 430), (427, 430, 431, 432), (427, 432, 433, 434), (427, 434, 435, 428), (436, 437, 438, 439), (436, 439, 440, 441), (436, 441, 435, 434), (436, 434, 433, 437), (442, 432, 431, 443), (442, 443, 444, 445), (442, 445, 446, 447), (442, 447, 433, 432), (448, 449, 450, 451), (448, 451, 438, 437), (448, 437, 433, 447), (448, 447, 446, 449), (452, 445, 444, 453), (452, 453, 454, 455), (452, 455, 456, 457), (452, 457, 446, 445), (458, 449, 446, 457), (458, 457, 456, 459), (458, 459, 460, 461), (458, 461, 450, 449), (462, 455, 454, 463), (462, 463, 464, 465), (462, 465, 466, 467), (462, 467, 456, 455), (468, 459, 456, 467), (468, 467, 466, 469), (468, 469, 470, 471), (468, 471, 460, 459), (472, 465, 464, 473), (472, 473, 474, 475), (472, 475, 466, 465), (476, 469, 466, 475), (476, 475, 474, 477), (476, 477, 470, 469), (478, 441, 440, 479), (478, 479, 480, 481), (478, 481, 482, 483), (478, 483, 435, 441), (484, 428, 435, 483), (484, 483, 482, 485), (484, 485, 486, 487), (484, 487, 429, 428), (488, 489, 490, 491), (488, 491, 492, 493), (488, 493, 494, 495), (488, 495, 496, 489), (497, 498, 499, 500), (497, 500, 501, 502), (497, 502, 496, 495), (497, 495, 494, 498), (503, 493, 492, 504), (503, 504, 505, 506), (503, 506, 507, 508), (503, 508, 494, 493), (509, 510, 511, 512), (509, 512, 499, 498), (509, 498, 494, 508), (509, 508, 507, 510), (513, 506, 505, 514), (513, 514, 515, 516), (513, 516, 517, 518), (513, 518, 507, 506), (519, 510, 507, 518), (519, 518, 517, 520), (519, 520, 521, 522), (519, 522, 511, 510), (523, 516, 515, 524), (523, 524, 525, 526), (523, 526, 527, 528), (523, 528, 517, 516), (529, 520, 517, 528), (529, 528, 527, 530), (529, 530, 531, 532), (529, 532, 521, 520), (533, 526, 525, 534), (533, 534, 535, 536), (533, 536, 527, 526), (537, 530, 527, 536), (537, 536, 535, 538), (537, 538, 531, 530), (539, 502, 501, 540), (539, 540, 541, 542), (539, 542, 543, 544), (539, 544, 496, 502), (545, 489, 496, 544), (545, 544, 543, 546), (545, 546, 547, 548), (545, 548, 490, 489), (549, 550, 551, 552), (549, 552, 553, 554), (549, 554, 555, 556), (549, 556, 557, 550), (558, 559, 560, 561), (558, 561, 562, 563), (558, 563, 557, 556), (558, 556, 555, 559), (564, 554, 553, 565), (564, 565, 566, 567), (564, 567, 568, 569), (564, 569, 555, 554), (570, 571, 572, 573), (570, 573, 560, 559), (570, 559, 555, 569), (570, 569, 568, 571), (574, 567, 566, 575), (574, 575, 576, 577), (574, 577, 578, 579), (574, 579, 568, 567), (580, 571, 568, 579), (580, 579, 578, 581), (580, 581, 582, 583), (580, 583, 572, 571), (584, 577, 576, 585), (584, 585, 586, 587), (584, 587, 588, 589), (584, 589, 578, 577), (590, 581, 578, 589), (590, 589, 588, 591), (590, 591, 592, 593), (590, 593, 582, 581), (594, 587, 586, 595), (594, 595, 596, 597), (594, 597, 588, 587), (598, 591, 588, 597), (598, 597, 596, 599), (598, 599, 592, 591), (600, 563, 562, 601), (600, 601, 602, 603), (600, 603, 604, 605), (600, 605, 557, 563), (606, 550, 557, 605), (606, 605, 604, 607), (606, 607, 608, 609), (606, 609, 551, 550), (610, 611, 612, 613), (610, 613, 614, 615), (610, 615, 616, 617), (610, 617, 618, 611), (619, 620, 621, 622), (619, 622, 623, 624), (619, 624, 618, 617), (619, 617, 616, 620), (625, 615, 614, 626), (625, 626, 627, 628), (625, 628, 629, 630), (625, 630, 616, 615), (631, 632, 633, 634), (631, 634, 621, 620), (631, 620, 616, 630), (631, 630, 629, 632), (635, 628, 627, 636), (635, 636, 637, 638), (635, 638, 639, 640), (635, 640, 629, 628), (641, 632, 629, 640), (641, 640, 639, 642), (641, 642, 643, 644), (641, 644, 633, 632), (645, 638, 637, 646), (645, 646, 647, 648), (645, 648, 649, 650), (645, 650, 639, 638), (651, 642, 639, 650), (651, 650, 649, 652), (651, 652, 653, 654), (651, 654, 643, 642), (655, 648, 647, 656), (655, 656, 657, 658), (655, 658, 649, 648), (659, 652, 649, 658), (659, 658, 657, 660), (659, 660, 653, 652), (661, 624, 623, 662), (661, 662, 663, 664), (661, 664, 665, 666), (661, 666, 618, 624), (667, 611, 618, 666), (667, 666, 665, 668), (667, 668, 669, 670), (667, 670, 612, 611), (671, 672, 673, 674), (671, 674, 675, 676), (671, 676, 677, 678), (671, 678, 679, 672), (680, 681, 682, 683), (680, 683, 684, 685), (680, 685, 679, 678), (680, 678, 677, 681), (686, 676, 675, 687), (686, 687, 688, 689), (686, 689, 690, 691), (686, 691, 677, 676), (692, 693, 694, 695), (692, 695, 682, 681), (692, 681, 677, 691), (692, 691, 690, 693), (696, 689, 688, 697), (696, 697, 698, 699), (696, 699, 700, 701), (696, 701, 690, 689), (702, 693, 690, 701), (702, 701, 700, 703), (702, 703, 704, 705), (702, 705, 694, 693), (706, 699, 698, 707), (706, 707, 708, 709), (706, 709, 710, 711), (706, 711, 700, 699), (712, 703, 700, 711), (712, 711, 710, 713), (712, 713, 714, 715), (712, 715, 704, 703), (716, 709, 708, 717), (716, 717, 718, 719), (716, 719, 710, 709), (720, 713, 710, 719), (720, 719, 718, 721), (720, 721, 714, 713), (722, 685, 684, 723), (722, 723, 724, 725), (722, 725, 726, 727), (722, 727, 679, 685), (728, 672, 679, 727), (728, 727, 726, 729), (728, 729, 730, 731), (728, 731, 673, 672)])
me_leaf_plane_010.polygons.foreach_set('use_smooth', [True] * 552)
_uv = me_leaf_plane_010.uv_layers.new(name='UVMap')
_uv.uv.foreach_set('vector', [0.3652, 0.618, 0.3622, 0.7046, 0.3447, 0.7065, 0.3471, 0.6176, 0.3652, 0.618, 0.3471, 0.6176, 0.3501, 0.5243, 0.3683, 0.5267, 0.3652, 0.618, 0.3683, 0.5267, 0.3866, 0.53, 0.3832, 0.6197, 0.3652, 0.618, 0.3832, 0.6197, 0.3795, 0.7051, 0.3622, 0.7046, 0.401, 0.6241, 0.405, 0.535, 0.4236, 0.5408, 0.4186, 0.6299, 0.401, 0.6241, 0.4186, 0.6299, 0.4134, 0.7184, 0.3965, 0.7105, 0.401, 0.6241, 0.3965, 0.7105, 0.3795, 0.7051, 0.3832, 0.6197, 0.401, 0.6241, 0.3832, 0.6197, 0.3866, 0.53, 0.405, 0.535, 0.3697, 0.4569, 0.3683, 0.5267, 0.3501, 0.5243, 0.3518, 0.4553, 0.3697, 0.4569, 0.3518, 0.4553, 0.3548, 0.4016, 0.3717, 0.4004, 0.3697, 0.4569, 0.3717, 0.4004, 0.3894, 0.4036, 0.3881, 0.4613, 0.3697, 0.4569, 0.3881, 0.4613, 0.3866, 0.53, 0.3683, 0.5267, 0.4074, 0.4713, 0.4086, 0.4157, 0.4286, 0.4321, 0.4272, 0.4841, 0.4074, 0.4713, 0.4272, 0.4841, 0.4236, 0.5408, 0.405, 0.535, 0.4074, 0.4713, 0.405, 0.535, 0.3866, 0.53, 0.3881, 0.4613, 0.4074, 0.4713, 0.3881, 0.4613, 0.3894, 0.4036, 0.4086, 0.4157, 0.3764, 0.3491, 0.3717, 0.4004, 0.3548, 0.4016, 0.3616, 0.3541, 0.3764, 0.3491, 0.3616, 0.3541, 0.3682, 0.3033, 0.3799, 0.2953, 0.3764, 0.3491, 0.3799, 0.2953, 0.3923, 0.2887, 0.392, 0.347, 0.3764, 0.3491, 0.392, 0.347, 0.3894, 0.4036, 0.3717, 0.4004, 0.4089, 0.3506, 0.4086, 0.4157, 0.3894, 0.4036, 0.392, 0.347, 0.4089, 0.3506, 0.392, 0.347, 0.3923, 0.2887, 0.4057, 0.2849, 0.4089, 0.3506, 0.4057, 0.2849, 0.4197, 0.2824, 0.4264, 0.357, 0.4089, 0.3506, 0.4264, 0.357, 0.4286, 0.4321, 0.4086, 0.4157, 0.3782, 0.2313, 0.3799, 0.2953, 0.3682, 0.3033, 0.3705, 0.2399, 0.3782, 0.2313, 0.3705, 0.2399, 0.3709, 0.1759, 0.3748, 0.1722, 0.3782, 0.2313, 0.3748, 0.1722, 0.3797, 0.1685, 0.3866, 0.2259, 0.3782, 0.2313, 0.3866, 0.2259, 0.3923, 0.2887, 0.3799, 0.2953, 0.3966, 0.2273, 0.4057, 0.2849, 0.3923, 0.2887, 0.3866, 0.2259, 0.3966, 0.2273, 0.3866, 0.2259, 0.3797, 0.1685, 0.3866, 0.179, 0.3966, 0.2273, 0.3866, 0.179, 0.3936, 0.1885, 0.4074, 0.232, 0.3966, 0.2273, 0.4074, 0.232, 0.4197, 0.2824, 0.4057, 0.2849, 0.3735, 0.1333, 0.3748, 0.1722, 0.3709, 0.1759, 0.3718, 0.123, 0.3735, 0.1333, 0.3718, 0.123, 0.3751, 0.1023, 0.376, 0.126, 0.3735, 0.1333, 0.376, 0.126, 0.3797, 0.1685, 0.3748, 0.1722, 0.3807, 0.1411, 0.3866, 0.179, 0.3797, 0.1685, 0.376, 0.126, 0.3807, 0.1411, 0.376, 0.126, 0.3751, 0.1023, 0.3827, 0.1347, 0.3807, 0.1411, 0.3827, 0.1347, 0.3936, 0.1885, 0.3866, 0.179, 0.393, 0.7659, 0.3965, 0.7105, 0.4134, 0.7184, 0.4089, 0.7732, 0.393, 0.7659, 0.4089, 0.7732, 0.402, 0.8002, 0.39, 0.8056, 0.393, 0.7659, 0.39, 0.8056, 0.3753, 0.8016, 0.377, 0.7608, 0.393, 0.7659, 0.377, 0.7608, 0.3795, 0.7051, 0.3965, 0.7105, 0.3608, 0.7602, 0.3622, 0.7046, 0.3795, 0.7051, 0.377, 0.7608, 0.3608, 0.7602, 0.377, 0.7608, 0.3753, 0.8016, 0.3604, 0.8005, 0.3608, 0.7602, 0.3604, 0.8005, 0.3489, 0.791, 0.3445, 0.7619, 0.3608, 0.7602, 0.3445, 0.7619, 0.3447, 0.7065, 0.3622, 0.7046, 0.1037, 0.1964, 0.1037, 0.07349, 0.05585, 0.0736, 0.05041, 0.1972, 0.1037, 0.1964, 0.05041, 0.1972, 0.04106, 0.337, 0.1001, 0.3344, 0.1037, 0.1964, 0.1001, 0.3344, 0.1601, 0.3312, 0.1574, 0.194, 0.1037, 0.1964, 0.1574, 0.194, 0.1516, 0.07173, 0.1037, 0.07349, 0.2119, 0.1885, 0.2218, 0.3264, 0.2845, 0.3209, 0.2668, 0.1814, 0.2119, 0.1885, 0.2668, 0.1814, 0.247, 0.05995, 0.1993, 0.06667, 0.2119, 0.1885, 0.1993, 0.06667, 0.1516, 0.07173, 0.1574, 0.194, 0.2119, 0.1885, 0.1574, 0.194, 0.1601, 0.3312, 0.2218, 0.3264, 0.08953, 0.4501, 0.1001, 0.3344, 0.04106, 0.337, 0.02589, 0.4555, 0.08953, 0.4501, 0.02589, 0.4555, 0.0213, 0.5585, 0.08508, 0.552, 0.08953, 0.4501, 0.08508, 0.552, 0.1503, 0.5482, 0.1544, 0.446, 0.08953, 0.4501, 0.1544, 0.446, 0.1601, 0.3312, 0.1001, 0.3344, 0.2218, 0.4443, 0.2184, 0.5497, 0.288, 0.5539, 0.2904, 0.4438, 0.2218, 0.4443, 0.2904, 0.4438, 0.2845, 0.3209, 0.2218, 0.3264, 0.2218, 0.4443, 0.2218, 0.3264, 0.1601, 0.3312, 0.1544, 0.446, 0.2218, 0.4443, 0.1544, 0.446, 0.1503, 0.5482, 0.2184, 0.5497, 0.09987, 0.6489, 0.08508, 0.552, 0.0213, 0.5585, 0.04369, 0.6519, 0.09987, 0.6489, 0.04369, 0.6519, 0.07398, 0.7457, 0.1184, 0.7483, 0.09987, 0.6489, 0.1184, 0.7483, 0.1647, 0.7493, 0.1576, 0.6477, 0.09987, 0.6489, 0.1576, 0.6477, 0.1503, 0.5482, 0.08508, 0.552, 0.2184, 0.6503, 0.2184, 0.5497, 0.1503, 0.5482, 0.1576, 0.6477, 0.2184, 0.6503, 0.1576, 0.6477, 0.1647, 0.7493, 0.2144, 0.7472, 0.2184, 0.6503, 0.2144, 0.7472, 0.2658, 0.7435, 0.2807, 0.6548, 0.2184, 0.6503, 0.2807, 0.6548, 0.288, 0.5539, 0.2184, 0.5497, 0.1254, 0.8581, 0.1184, 0.7483, 0.07398, 0.7457, 0.09312, 0.8499, 0.1254, 0.8581, 0.09312, 0.8499, 0.1079, 0.9553, 0.1276, 0.9589, 0.1254, 0.8581, 0.1276, 0.9589, 0.1514, 0.9603, 0.1599, 0.8581, 0.1254, 0.8581, 0.1599, 0.8581, 0.1647, 0.7493, 0.1184, 0.7483, 0.1991, 0.8414, 0.2144, 0.7472, 0.1647, 0.7493, 0.1599, 0.8581, 0.1991, 0.8414, 0.1599, 0.8581, 0.1514, 0.9603, 0.1806, 0.9288, 0.1991, 0.8414, 0.1806, 0.9288, 0.2095, 0.8983, 0.2407, 0.8164, 0.1991, 0.8414, 0.2407, 0.8164, 0.2658, 0.7435, 0.2144, 0.7472, 0.1321, 1.031, 0.1276, 0.9589, 0.1079, 0.9553, 0.125, 1.053, 0.1321, 1.031, 0.125, 1.053, 0.1471, 1.09, 0.1471, 1.042, 0.1321, 1.031, 0.1471, 1.042, 0.1514, 0.9603, 0.1276, 0.9589, 0.1666, 1.005, 0.1806, 0.9288, 0.1514, 0.9603, 0.1471, 1.042, 0.1666, 1.005, 0.1471, 1.042, 0.1471, 1.09, 0.1768, 1.014, 0.1666, 1.005, 0.1768, 1.014, 0.2095, 0.8983, 0.1806, 0.9288, 0.1912, -0.002763, 0.1993, 0.06667, 0.247, 0.05995, 0.2348, -0.008735, 0.1912, -0.002763, 0.2348, -0.008735, 0.2182, -0.0392, 0.1854, -0.046, 0.1912, -0.002763, 0.1854, -0.046, 0.1444, -0.04203, 0.1475, 0.001777, 0.1912, -0.002763, 0.1475, 0.001777, 0.1516, 0.07173, 0.1993, 0.06667, 0.1035, 0.003451, 0.1037, 0.07349, 0.1516, 0.07173, 0.1475, 0.001777, 0.1035, 0.003451, 0.1475, 0.001777, 0.1444, -0.04203, 0.1032, -0.04017, 0.1035, 0.003451, 0.1032, -0.04017, 0.07148, -0.02881, 0.05929, 0.003692, 0.1035, 0.003451, 0.05929, 0.003692, 0.05585, 0.0736, 0.1037, 0.07349, 0.4021, 0.5121, 0.3989, 0.4732, 0.414, 0.4688, 0.4205, 0.5088, 0.4021, 0.5121, 0.4205, 0.5088, 0.4268, 0.5547, 0.4057, 0.5566, 0.4021, 0.5121, 0.4057, 0.5566, 0.3844, 0.5579, 0.3833, 0.5142, 0.4021, 0.5121, 0.3833, 0.5142, 0.3829, 0.4758, 0.3989, 0.4732, 0.3638, 0.5137, 0.3627, 0.558, 0.3409, 0.5576, 0.3439, 0.512, 0.3638, 0.5137, 0.3439, 0.512, 0.3466, 0.4717, 0.3652, 0.4746, 0.3638, 0.5137, 0.3652, 0.4746, 0.3829, 0.4758, 0.3833, 0.5142, 0.3638, 0.5137, 0.3833, 0.5142, 0.3844, 0.5579, 0.3627, 0.558, 0.4098, 0.5978, 0.4057, 0.5566, 0.4268, 0.5547, 0.432, 0.597, 0.4098, 0.5978, 0.432, 0.597, 0.4341, 0.6383, 0.4121, 0.6386, 0.4098, 0.5978, 0.4121, 0.6386, 0.3892, 0.639, 0.387, 0.5986, 0.4098, 0.5978, 0.387, 0.5986, 0.3844, 0.5579, 0.4057, 0.5566, 0.363, 0.5992, 0.3642, 0.6398, 0.3381, 0.6407, 0.3383, 0.5997, 0.363, 0.5992, 0.3383, 0.5997, 0.3409, 0.5576, 0.3627, 0.558, 0.363, 0.5992, 0.3627, 0.558, 0.3844, 0.5579, 0.387, 0.5986, 0.363, 0.5992, 0.387, 0.5986, 0.3892, 0.639, 0.3642, 0.6398, 0.4104, 0.6813, 0.4121, 0.6386, 0.4341, 0.6383, 0.4309, 0.6807, 0.4104, 0.6813, 0.4309, 0.6807, 0.423, 0.7227, 0.4055, 0.724, 0.4104, 0.6813, 0.4055, 0.724, 0.3877, 0.7249, 0.389, 0.6819, 0.4104, 0.6813, 0.389, 0.6819, 0.3892, 0.639, 0.4121, 0.6386, 0.3661, 0.6823, 0.3642, 0.6398, 0.3892, 0.639, 0.389, 0.6819, 0.3661, 0.6823, 0.389, 0.6819, 0.3877, 0.7249, 0.3693, 0.7253, 0.3661, 0.6823, 0.3693, 0.7253, 0.3505, 0.7254, 0.3424, 0.6827, 0.3661, 0.6823, 0.3424, 0.6827, 0.3381, 0.6407, 0.3642, 0.6398, 0.3988, 0.7645, 0.4055, 0.724, 0.423, 0.7227, 0.4108, 0.7627, 0.3988, 0.7645, 0.4108, 0.7627, 0.3985, 0.7972, 0.3923, 0.7974, 0.3988, 0.7645, 0.3923, 0.7974, 0.3855, 0.8001, 0.3866, 0.766, 0.3988, 0.7645, 0.3866, 0.766, 0.3877, 0.7249, 0.4055, 0.724, 0.3742, 0.7671, 0.3693, 0.7253, 0.3877, 0.7249, 0.3866, 0.766, 0.3742, 0.7671, 0.3866, 0.766, 0.3855, 0.8001, 0.3788, 0.801, 0.3742, 0.7671, 0.3788, 0.801, 0.3724, 0.8041, 0.3617, 0.768, 0.3742, 0.7671, 0.3617, 0.768, 0.3505, 0.7254, 0.3693, 0.7253, 0.3884, 0.8173, 0.3923, 0.7974, 0.3985, 0.7972, 0.3899, 0.8229, 0.3884, 0.8173, 0.3899, 0.8229, 0.3839, 0.8347, 0.3846, 0.822, 0.3884, 0.8173, 0.3846, 0.822, 0.3855, 0.8001, 0.3923, 0.7974, 0.3811, 0.8203, 0.3788, 0.801, 0.3855, 0.8001, 0.3846, 0.822, 0.3811, 0.8203, 0.3846, 0.822, 0.3839, 0.8347, 0.3789, 0.8274, 0.3811, 0.8203, 0.3789, 0.8274, 0.3724, 0.8041, 0.3788, 0.801, 0.366, 0.4493, 0.3652, 0.4746, 0.3466, 0.4717, 0.3481, 0.4456, 0.366, 0.4493, 0.3481, 0.4456, 0.3532, 0.4324, 0.3665, 0.4307, 0.366, 0.4493, 0.3665, 0.4307, 0.3819, 0.4328, 0.3824, 0.4509, 0.366, 0.4493, 0.3824, 0.4509, 0.3829, 0.4758, 0.3652, 0.4746, 0.396, 0.4484, 0.3989, 0.4732, 0.3829, 0.4758, 0.3824, 0.4509, 0.396, 0.4484, 0.3824, 0.4509, 0.3819, 0.4328, 0.3933, 0.4307, 0.396, 0.4484, 0.3933, 0.4307, 0.4018, 0.4319, 0.4082, 0.4439, 0.396, 0.4484, 0.4082, 0.4439, 0.414, 0.4688, 0.3989, 0.4732, 0.3652, 0.618, 0.3622, 0.7046, 0.3447, 0.7065, 0.3471, 0.6176, 0.3652, 0.618, 0.3471, 0.6176, 0.3501, 0.5243, 0.3683, 0.5267, 0.3652, 0.618, 0.3683, 0.5267, 0.3866, 0.53, 0.3832, 0.6197, 0.3652, 0.618, 0.3832, 0.6197, 0.3795, 0.7051, 0.3622, 0.7046, 0.401, 0.6241, 0.405, 0.535, 0.4236, 0.5408, 0.4186, 0.6299, 0.401, 0.6241, 0.4186, 0.6299, 0.4134, 0.7184, 0.3965, 0.7105, 0.401, 0.6241, 0.3965, 0.7105, 0.3795, 0.7051, 0.3832, 0.6197, 0.401, 0.6241, 0.3832, 0.6197, 0.3866, 0.53, 0.405, 0.535, 0.3697, 0.4569, 0.3683, 0.5267, 0.3501, 0.5243, 0.3518, 0.4553, 0.3697, 0.4569, 0.3518, 0.4553, 0.3548, 0.4016, 0.3717, 0.4004, 0.3697, 0.4569, 0.3717, 0.4004, 0.3894, 0.4036, 0.3881, 0.4613, 0.3697, 0.4569, 0.3881, 0.4613, 0.3866, 0.53, 0.3683, 0.5267, 0.4074, 0.4713, 0.4086, 0.4157, 0.4286, 0.4321, 0.4272, 0.4841, 0.4074, 0.4713, 0.4272, 0.4841, 0.4236, 0.5408, 0.405, 0.535, 0.4074, 0.4713, 0.405, 0.535, 0.3866, 0.53, 0.3881, 0.4613, 0.4074, 0.4713, 0.3881, 0.4613, 0.3894, 0.4036, 0.4086, 0.4157, 0.3764, 0.3491, 0.3717, 0.4004, 0.3548, 0.4016, 0.3616, 0.3541, 0.3764, 0.3491, 0.3616, 0.3541, 0.3682, 0.3033, 0.3799, 0.2953, 0.3764, 0.3491, 0.3799, 0.2953, 0.3923, 0.2887, 0.392, 0.347, 0.3764, 0.3491, 0.392, 0.347, 0.3894, 0.4036, 0.3717, 0.4004, 0.4089, 0.3506, 0.4086, 0.4157, 0.3894, 0.4036, 0.392, 0.347, 0.4089, 0.3506, 0.392, 0.347, 0.3923, 0.2887, 0.4057, 0.2849, 0.4089, 0.3506, 0.4057, 0.2849, 0.4197, 0.2824, 0.4264, 0.357, 0.4089, 0.3506, 0.4264, 0.357, 0.4286, 0.4321, 0.4086, 0.4157, 0.3782, 0.2313, 0.3799, 0.2953, 0.3682, 0.3033, 0.3705, 0.2399, 0.3782, 0.2313, 0.3705, 0.2399, 0.3709, 0.1759, 0.3748, 0.1722, 0.3782, 0.2313, 0.3748, 0.1722, 0.3797, 0.1685, 0.3866, 0.2259, 0.3782, 0.2313, 0.3866, 0.2259, 0.3923, 0.2887, 0.3799, 0.2953, 0.3966, 0.2273, 0.4057, 0.2849, 0.3923, 0.2887, 0.3866, 0.2259, 0.3966, 0.2273, 0.3866, 0.2259, 0.3797, 0.1685, 0.3866, 0.179, 0.3966, 0.2273, 0.3866, 0.179, 0.3936, 0.1885, 0.4074, 0.232, 0.3966, 0.2273, 0.4074, 0.232, 0.4197, 0.2824, 0.4057, 0.2849, 0.3735, 0.1333, 0.3748, 0.1722, 0.3709, 0.1759, 0.3718, 0.123, 0.3735, 0.1333, 0.3718, 0.123, 0.3751, 0.1023, 0.376, 0.126, 0.3735, 0.1333, 0.376, 0.126, 0.3797, 0.1685, 0.3748, 0.1722, 0.3807, 0.1411, 0.3866, 0.179, 0.3797, 0.1685, 0.376, 0.126, 0.3807, 0.1411, 0.376, 0.126, 0.3751, 0.1023, 0.3827, 0.1347, 0.3807, 0.1411, 0.3827, 0.1347, 0.3936, 0.1885, 0.3866, 0.179, 0.393, 0.7659, 0.3965, 0.7105, 0.4134, 0.7184, 0.4089, 0.7732, 0.393, 0.7659, 0.4089, 0.7732, 0.402, 0.8002, 0.39, 0.8056, 0.393, 0.7659, 0.39, 0.8056, 0.3753, 0.8016, 0.377, 0.7608, 0.393, 0.7659, 0.377, 0.7608, 0.3795, 0.7051, 0.3965, 0.7105, 0.3608, 0.7602, 0.3622, 0.7046, 0.3795, 0.7051, 0.377, 0.7608, 0.3608, 0.7602, 0.377, 0.7608, 0.3753, 0.8016, 0.3604, 0.8005, 0.3608, 0.7602, 0.3604, 0.8005, 0.3489, 0.791, 0.3445, 0.7619, 0.3608, 0.7602, 0.3445, 0.7619, 0.3447, 0.7065, 0.3622, 0.7046, 0.1037, 0.1964, 0.1037, 0.07349, 0.05585, 0.0736, 0.05041, 0.1972, 0.1037, 0.1964, 0.05041, 0.1972, 0.04106, 0.337, 0.1001, 0.3344, 0.1037, 0.1964, 0.1001, 0.3344, 0.1601, 0.3312, 0.1574, 0.194, 0.1037, 0.1964, 0.1574, 0.194, 0.1516, 0.07173, 0.1037, 0.07349, 0.2119, 0.1885, 0.2218, 0.3264, 0.2845, 0.3209, 0.2668, 0.1814, 0.2119, 0.1885, 0.2668, 0.1814, 0.247, 0.05995, 0.1993, 0.06667, 0.2119, 0.1885, 0.1993, 0.06667, 0.1516, 0.07173, 0.1574, 0.194, 0.2119, 0.1885, 0.1574, 0.194, 0.1601, 0.3312, 0.2218, 0.3264, 0.08953, 0.4501, 0.1001, 0.3344, 0.04106, 0.337, 0.02589, 0.4555, 0.08953, 0.4501, 0.02589, 0.4555, 0.0213, 0.5585, 0.08508, 0.552, 0.08953, 0.4501, 0.08508, 0.552, 0.1503, 0.5482, 0.1544, 0.446, 0.08953, 0.4501, 0.1544, 0.446, 0.1601, 0.3312, 0.1001, 0.3344, 0.2218, 0.4443, 0.2184, 0.5497, 0.288, 0.5539, 0.2904, 0.4438, 0.2218, 0.4443, 0.2904, 0.4438, 0.2845, 0.3209, 0.2218, 0.3264, 0.2218, 0.4443, 0.2218, 0.3264, 0.1601, 0.3312, 0.1544, 0.446, 0.2218, 0.4443, 0.1544, 0.446, 0.1503, 0.5482, 0.2184, 0.5497, 0.09987, 0.6489, 0.08508, 0.552, 0.0213, 0.5585, 0.04369, 0.6519, 0.09987, 0.6489, 0.04369, 0.6519, 0.07398, 0.7457, 0.1184, 0.7483, 0.09987, 0.6489, 0.1184, 0.7483, 0.1647, 0.7493, 0.1576, 0.6477, 0.09987, 0.6489, 0.1576, 0.6477, 0.1503, 0.5482, 0.08508, 0.552, 0.2184, 0.6503, 0.2184, 0.5497, 0.1503, 0.5482, 0.1576, 0.6477, 0.2184, 0.6503, 0.1576, 0.6477, 0.1647, 0.7493, 0.2144, 0.7472, 0.2184, 0.6503, 0.2144, 0.7472, 0.2658, 0.7435, 0.2807, 0.6548, 0.2184, 0.6503, 0.2807, 0.6548, 0.288, 0.5539, 0.2184, 0.5497, 0.1254, 0.8581, 0.1184, 0.7483, 0.07398, 0.7457, 0.09312, 0.8499, 0.1254, 0.8581, 0.09312, 0.8499, 0.1079, 0.9553, 0.1276, 0.9589, 0.1254, 0.8581, 0.1276, 0.9589, 0.1514, 0.9603, 0.1599, 0.8581, 0.1254, 0.8581, 0.1599, 0.8581, 0.1647, 0.7493, 0.1184, 0.7483, 0.1991, 0.8414, 0.2144, 0.7472, 0.1647, 0.7493, 0.1599, 0.8581, 0.1991, 0.8414, 0.1599, 0.8581, 0.1514, 0.9603, 0.1806, 0.9288, 0.1991, 0.8414, 0.1806, 0.9288, 0.2095, 0.8983, 0.2407, 0.8164, 0.1991, 0.8414, 0.2407, 0.8164, 0.2658, 0.7435, 0.2144, 0.7472, 0.1321, 1.031, 0.1276, 0.9589, 0.1079, 0.9553, 0.125, 1.053, 0.1321, 1.031, 0.125, 1.053, 0.1471, 1.09, 0.1471, 1.042, 0.1321, 1.031, 0.1471, 1.042, 0.1514, 0.9603, 0.1276, 0.9589, 0.1666, 1.005, 0.1806, 0.9288, 0.1514, 0.9603, 0.1471, 1.042, 0.1666, 1.005, 0.1471, 1.042, 0.1471, 1.09, 0.1768, 1.014, 0.1666, 1.005, 0.1768, 1.014, 0.2095, 0.8983, 0.1806, 0.9288, 0.1912, -0.002763, 0.1993, 0.06667, 0.247, 0.05995, 0.2348, -0.008735, 0.1912, -0.002763, 0.2348, -0.008735, 0.2182, -0.0392, 0.1854, -0.046, 0.1912, -0.002763, 0.1854, -0.046, 0.1444, -0.04203, 0.1475, 0.001777, 0.1912, -0.002763, 0.1475, 0.001777, 0.1516, 0.07173, 0.1993, 0.06667, 0.1035, 0.003451, 0.1037, 0.07349, 0.1516, 0.07173, 0.1475, 0.001777, 0.1035, 0.003451, 0.1475, 0.001777, 0.1444, -0.04203, 0.1032, -0.04017, 0.1035, 0.003451, 0.1032, -0.04017, 0.07148, -0.02881, 0.05929, 0.003692, 0.1035, 0.003451, 0.05929, 0.003692, 0.05585, 0.0736, 0.1037, 0.07349, 0.4021, 0.5121, 0.3989, 0.4732, 0.414, 0.4688, 0.4205, 0.5088, 0.4021, 0.5121, 0.4205, 0.5088, 0.4268, 0.5547, 0.4057, 0.5566, 0.4021, 0.5121, 0.4057, 0.5566, 0.3844, 0.5579, 0.3833, 0.5142, 0.4021, 0.5121, 0.3833, 0.5142, 0.3829, 0.4758, 0.3989, 0.4732, 0.3638, 0.5137, 0.3627, 0.558, 0.3409, 0.5576, 0.3439, 0.512, 0.3638, 0.5137, 0.3439, 0.512, 0.3466, 0.4717, 0.3652, 0.4746, 0.3638, 0.5137, 0.3652, 0.4746, 0.3829, 0.4758, 0.3833, 0.5142, 0.3638, 0.5137, 0.3833, 0.5142, 0.3844, 0.5579, 0.3627, 0.558, 0.4098, 0.5978, 0.4057, 0.5566, 0.4268, 0.5547, 0.432, 0.597, 0.4098, 0.5978, 0.432, 0.597, 0.4341, 0.6383, 0.4121, 0.6386, 0.4098, 0.5978, 0.4121, 0.6386, 0.3892, 0.639, 0.387, 0.5986, 0.4098, 0.5978, 0.387, 0.5986, 0.3844, 0.5579, 0.4057, 0.5566, 0.363, 0.5992, 0.3642, 0.6398, 0.3381, 0.6407, 0.3383, 0.5997, 0.363, 0.5992, 0.3383, 0.5997, 0.3409, 0.5576, 0.3627, 0.558, 0.363, 0.5992, 0.3627, 0.558, 0.3844, 0.5579, 0.387, 0.5986, 0.363, 0.5992, 0.387, 0.5986, 0.3892, 0.639, 0.3642, 0.6398, 0.4104, 0.6813, 0.4121, 0.6386, 0.4341, 0.6383, 0.4309, 0.6807, 0.4104, 0.6813, 0.4309, 0.6807, 0.423, 0.7227, 0.4055, 0.724, 0.4104, 0.6813, 0.4055, 0.724, 0.3877, 0.7249, 0.389, 0.6819, 0.4104, 0.6813, 0.389, 0.6819, 0.3892, 0.639, 0.4121, 0.6386, 0.3661, 0.6823, 0.3642, 0.6398, 0.3892, 0.639, 0.389, 0.6819, 0.3661, 0.6823, 0.389, 0.6819, 0.3877, 0.7249, 0.3693, 0.7253, 0.3661, 0.6823, 0.3693, 0.7253, 0.3505, 0.7254, 0.3424, 0.6827, 0.3661, 0.6823, 0.3424, 0.6827, 0.3381, 0.6407, 0.3642, 0.6398, 0.3988, 0.7645, 0.4055, 0.724, 0.423, 0.7227, 0.4108, 0.7627, 0.3988, 0.7645, 0.4108, 0.7627, 0.3985, 0.7972, 0.3923, 0.7974, 0.3988, 0.7645, 0.3923, 0.7974, 0.3855, 0.8001, 0.3866, 0.766, 0.3988, 0.7645, 0.3866, 0.766, 0.3877, 0.7249, 0.4055, 0.724, 0.3742, 0.7671, 0.3693, 0.7253, 0.3877, 0.7249, 0.3866, 0.766, 0.3742, 0.7671, 0.3866, 0.766, 0.3855, 0.8001, 0.3788, 0.801, 0.3742, 0.7671, 0.3788, 0.801, 0.3724, 0.8041, 0.3617, 0.768, 0.3742, 0.7671, 0.3617, 0.768, 0.3505, 0.7254, 0.3693, 0.7253, 0.3884, 0.8173, 0.3923, 0.7974, 0.3985, 0.7972, 0.3899, 0.8229, 0.3884, 0.8173, 0.3899, 0.8229, 0.3839, 0.8347, 0.3846, 0.822, 0.3884, 0.8173, 0.3846, 0.822, 0.3855, 0.8001, 0.3923, 0.7974, 0.3811, 0.8203, 0.3788, 0.801, 0.3855, 0.8001, 0.3846, 0.822, 0.3811, 0.8203, 0.3846, 0.822, 0.3839, 0.8347, 0.3789, 0.8274, 0.3811, 0.8203, 0.3789, 0.8274, 0.3724, 0.8041, 0.3788, 0.801, 0.366, 0.4493, 0.3652, 0.4746, 0.3466, 0.4717, 0.3481, 0.4456, 0.366, 0.4493, 0.3481, 0.4456, 0.3532, 0.4324, 0.3665, 0.4307, 0.366, 0.4493, 0.3665, 0.4307, 0.3819, 0.4328, 0.3824, 0.4509, 0.366, 0.4493, 0.3824, 0.4509, 0.3829, 0.4758, 0.3652, 0.4746, 0.396, 0.4484, 0.3989, 0.4732, 0.3829, 0.4758, 0.3824, 0.4509, 0.396, 0.4484, 0.3824, 0.4509, 0.3819, 0.4328, 0.3933, 0.4307, 0.396, 0.4484, 0.3933, 0.4307, 0.4018, 0.4319, 0.4082, 0.4439, 0.396, 0.4484, 0.4082, 0.4439, 0.414, 0.4688, 0.3989, 0.4732, 0.3652, 0.618, 0.3622, 0.7046, 0.3447, 0.7065, 0.3471, 0.6176, 0.3652, 0.618, 0.3471, 0.6176, 0.3501, 0.5243, 0.3683, 0.5267, 0.3652, 0.618, 0.3683, 0.5267, 0.3866, 0.53, 0.3832, 0.6197, 0.3652, 0.618, 0.3832, 0.6197, 0.3795, 0.7051, 0.3622, 0.7046, 0.401, 0.6241, 0.405, 0.535, 0.4236, 0.5408, 0.4186, 0.6299, 0.401, 0.6241, 0.4186, 0.6299, 0.4134, 0.7184, 0.3965, 0.7105, 0.401, 0.6241, 0.3965, 0.7105, 0.3795, 0.7051, 0.3832, 0.6197, 0.401, 0.6241, 0.3832, 0.6197, 0.3866, 0.53, 0.405, 0.535, 0.3697, 0.4569, 0.3683, 0.5267, 0.3501, 0.5243, 0.3518, 0.4553, 0.3697, 0.4569, 0.3518, 0.4553, 0.3548, 0.4016, 0.3717, 0.4004, 0.3697, 0.4569, 0.3717, 0.4004, 0.3894, 0.4036, 0.3881, 0.4613, 0.3697, 0.4569, 0.3881, 0.4613, 0.3866, 0.53, 0.3683, 0.5267, 0.4074, 0.4713, 0.4086, 0.4157, 0.4286, 0.4321, 0.4272, 0.4841, 0.4074, 0.4713, 0.4272, 0.4841, 0.4236, 0.5408, 0.405, 0.535, 0.4074, 0.4713, 0.405, 0.535, 0.3866, 0.53, 0.3881, 0.4613, 0.4074, 0.4713, 0.3881, 0.4613, 0.3894, 0.4036, 0.4086, 0.4157, 0.3764, 0.3491, 0.3717, 0.4004, 0.3548, 0.4016, 0.3616, 0.3541, 0.3764, 0.3491, 0.3616, 0.3541, 0.3682, 0.3033, 0.3799, 0.2953, 0.3764, 0.3491, 0.3799, 0.2953, 0.3923, 0.2887, 0.392, 0.347, 0.3764, 0.3491, 0.392, 0.347, 0.3894, 0.4036, 0.3717, 0.4004, 0.4089, 0.3506, 0.4086, 0.4157, 0.3894, 0.4036, 0.392, 0.347, 0.4089, 0.3506, 0.392, 0.347, 0.3923, 0.2887, 0.4057, 0.2849, 0.4089, 0.3506, 0.4057, 0.2849, 0.4197, 0.2824, 0.4264, 0.357, 0.4089, 0.3506, 0.4264, 0.357, 0.4286, 0.4321, 0.4086, 0.4157, 0.3782, 0.2313, 0.3799, 0.2953, 0.3682, 0.3033, 0.3705, 0.2399, 0.3782, 0.2313, 0.3705, 0.2399, 0.3709, 0.1759, 0.3748, 0.1722, 0.3782, 0.2313, 0.3748, 0.1722, 0.3797, 0.1685, 0.3866, 0.2259, 0.3782, 0.2313, 0.3866, 0.2259, 0.3923, 0.2887, 0.3799, 0.2953, 0.3966, 0.2273, 0.4057, 0.2849, 0.3923, 0.2887, 0.3866, 0.2259, 0.3966, 0.2273, 0.3866, 0.2259, 0.3797, 0.1685, 0.3866, 0.179, 0.3966, 0.2273, 0.3866, 0.179, 0.3936, 0.1885, 0.4074, 0.232, 0.3966, 0.2273, 0.4074, 0.232, 0.4197, 0.2824, 0.4057, 0.2849, 0.3735, 0.1333, 0.3748, 0.1722, 0.3709, 0.1759, 0.3718, 0.123, 0.3735, 0.1333, 0.3718, 0.123, 0.3751, 0.1023, 0.376, 0.126, 0.3735, 0.1333, 0.376, 0.126, 0.3797, 0.1685, 0.3748, 0.1722, 0.3807, 0.1411, 0.3866, 0.179, 0.3797, 0.1685, 0.376, 0.126, 0.3807, 0.1411, 0.376, 0.126, 0.3751, 0.1023, 0.3827, 0.1347, 0.3807, 0.1411, 0.3827, 0.1347, 0.3936, 0.1885, 0.3866, 0.179, 0.393, 0.7659, 0.3965, 0.7105, 0.4134, 0.7184, 0.4089, 0.7732, 0.393, 0.7659, 0.4089, 0.7732, 0.402, 0.8002, 0.39, 0.8056, 0.393, 0.7659, 0.39, 0.8056, 0.3753, 0.8016, 0.377, 0.7608, 0.393, 0.7659, 0.377, 0.7608, 0.3795, 0.7051, 0.3965, 0.7105, 0.3608, 0.7602, 0.3622, 0.7046, 0.3795, 0.7051, 0.377, 0.7608, 0.3608, 0.7602, 0.377, 0.7608, 0.3753, 0.8016, 0.3604, 0.8005, 0.3608, 0.7602, 0.3604, 0.8005, 0.3489, 0.791, 0.3445, 0.7619, 0.3608, 0.7602, 0.3445, 0.7619, 0.3447, 0.7065, 0.3622, 0.7046, 0.1037, 0.1964, 0.1037, 0.07349, 0.05585, 0.0736, 0.05041, 0.1972, 0.1037, 0.1964, 0.05041, 0.1972, 0.04106, 0.337, 0.1001, 0.3344, 0.1037, 0.1964, 0.1001, 0.3344, 0.1601, 0.3312, 0.1574, 0.194, 0.1037, 0.1964, 0.1574, 0.194, 0.1516, 0.07173, 0.1037, 0.07349, 0.2119, 0.1885, 0.2218, 0.3264, 0.2845, 0.3209, 0.2668, 0.1814, 0.2119, 0.1885, 0.2668, 0.1814, 0.247, 0.05995, 0.1993, 0.06667, 0.2119, 0.1885, 0.1993, 0.06667, 0.1516, 0.07173, 0.1574, 0.194, 0.2119, 0.1885, 0.1574, 0.194, 0.1601, 0.3312, 0.2218, 0.3264, 0.08953, 0.4501, 0.1001, 0.3344, 0.04106, 0.337, 0.02589, 0.4555, 0.08953, 0.4501, 0.02589, 0.4555, 0.0213, 0.5585, 0.08508, 0.552, 0.08953, 0.4501, 0.08508, 0.552, 0.1503, 0.5482, 0.1544, 0.446, 0.08953, 0.4501, 0.1544, 0.446, 0.1601, 0.3312, 0.1001, 0.3344, 0.2218, 0.4443, 0.2184, 0.5497, 0.288, 0.5539, 0.2904, 0.4438, 0.2218, 0.4443, 0.2904, 0.4438, 0.2845, 0.3209, 0.2218, 0.3264, 0.2218, 0.4443, 0.2218, 0.3264, 0.1601, 0.3312, 0.1544, 0.446, 0.2218, 0.4443, 0.1544, 0.446, 0.1503, 0.5482, 0.2184, 0.5497, 0.09987, 0.6489, 0.08508, 0.552, 0.0213, 0.5585, 0.04369, 0.6519, 0.09987, 0.6489, 0.04369, 0.6519, 0.07398, 0.7457, 0.1184, 0.7483, 0.09987, 0.6489, 0.1184, 0.7483, 0.1647, 0.7493, 0.1576, 0.6477, 0.09987, 0.6489, 0.1576, 0.6477, 0.1503, 0.5482, 0.08508, 0.552, 0.2184, 0.6503, 0.2184, 0.5497, 0.1503, 0.5482, 0.1576, 0.6477, 0.2184, 0.6503, 0.1576, 0.6477, 0.1647, 0.7493, 0.2144, 0.7472, 0.2184, 0.6503, 0.2144, 0.7472, 0.2658, 0.7435, 0.2807, 0.6548, 0.2184, 0.6503, 0.2807, 0.6548, 0.288, 0.5539, 0.2184, 0.5497, 0.1254, 0.8581, 0.1184, 0.7483, 0.07398, 0.7457, 0.09312, 0.8499, 0.1254, 0.8581, 0.09312, 0.8499, 0.1079, 0.9553, 0.1276, 0.9589, 0.1254, 0.8581, 0.1276, 0.9589, 0.1514, 0.9603, 0.1599, 0.8581, 0.1254, 0.8581, 0.1599, 0.8581, 0.1647, 0.7493, 0.1184, 0.7483, 0.1991, 0.8414, 0.2144, 0.7472, 0.1647, 0.7493, 0.1599, 0.8581, 0.1991, 0.8414, 0.1599, 0.8581, 0.1514, 0.9603, 0.1806, 0.9288, 0.1991, 0.8414, 0.1806, 0.9288, 0.2095, 0.8983, 0.2407, 0.8164, 0.1991, 0.8414, 0.2407, 0.8164, 0.2658, 0.7435, 0.2144, 0.7472, 0.1321, 1.031, 0.1276, 0.9589, 0.1079, 0.9553, 0.125, 1.053, 0.1321, 1.031, 0.125, 1.053, 0.1471, 1.09, 0.1471, 1.042, 0.1321, 1.031, 0.1471, 1.042, 0.1514, 0.9603, 0.1276, 0.9589, 0.1666, 1.005, 0.1806, 0.9288, 0.1514, 0.9603, 0.1471, 1.042, 0.1666, 1.005, 0.1471, 1.042, 0.1471, 1.09, 0.1768, 1.014, 0.1666, 1.005, 0.1768, 1.014, 0.2095, 0.8983, 0.1806, 0.9288, 0.1912, -0.002763, 0.1993, 0.06667, 0.247, 0.05995, 0.2348, -0.008735, 0.1912, -0.002763, 0.2348, -0.008735, 0.2182, -0.0392, 0.1854, -0.046, 0.1912, -0.002763, 0.1854, -0.046, 0.1444, -0.04203, 0.1475, 0.001777, 0.1912, -0.002763, 0.1475, 0.001777, 0.1516, 0.07173, 0.1993, 0.06667, 0.1035, 0.003451, 0.1037, 0.07349, 0.1516, 0.07173, 0.1475, 0.001777, 0.1035, 0.003451, 0.1475, 0.001777, 0.1444, -0.04203, 0.1032, -0.04017, 0.1035, 0.003451, 0.1032, -0.04017, 0.07148, -0.02881, 0.05929, 0.003692, 0.1035, 0.003451, 0.05929, 0.003692, 0.05585, 0.0736, 0.1037, 0.07349, 0.4021, 0.5121, 0.3989, 0.4732, 0.414, 0.4688, 0.4205, 0.5088, 0.4021, 0.5121, 0.4205, 0.5088, 0.4268, 0.5547, 0.4057, 0.5566, 0.4021, 0.5121, 0.4057, 0.5566, 0.3844, 0.5579, 0.3833, 0.5142, 0.4021, 0.5121, 0.3833, 0.5142, 0.3829, 0.4758, 0.3989, 0.4732, 0.3638, 0.5137, 0.3627, 0.558, 0.3409, 0.5576, 0.3439, 0.512, 0.3638, 0.5137, 0.3439, 0.512, 0.3466, 0.4717, 0.3652, 0.4746, 0.3638, 0.5137, 0.3652, 0.4746, 0.3829, 0.4758, 0.3833, 0.5142, 0.3638, 0.5137, 0.3833, 0.5142, 0.3844, 0.5579, 0.3627, 0.558, 0.4098, 0.5978, 0.4057, 0.5566, 0.4268, 0.5547, 0.432, 0.597, 0.4098, 0.5978, 0.432, 0.597, 0.4341, 0.6383, 0.4121, 0.6386, 0.4098, 0.5978, 0.4121, 0.6386, 0.3892, 0.639, 0.387, 0.5986, 0.4098, 0.5978, 0.387, 0.5986, 0.3844, 0.5579, 0.4057, 0.5566, 0.363, 0.5992, 0.3642, 0.6398, 0.3381, 0.6407, 0.3383, 0.5997, 0.363, 0.5992, 0.3383, 0.5997, 0.3409, 0.5576, 0.3627, 0.558, 0.363, 0.5992, 0.3627, 0.558, 0.3844, 0.5579, 0.387, 0.5986, 0.363, 0.5992, 0.387, 0.5986, 0.3892, 0.639, 0.3642, 0.6398, 0.4104, 0.6813, 0.4121, 0.6386, 0.4341, 0.6383, 0.4309, 0.6807, 0.4104, 0.6813, 0.4309, 0.6807, 0.423, 0.7227, 0.4055, 0.724, 0.4104, 0.6813, 0.4055, 0.724, 0.3877, 0.7249, 0.389, 0.6819, 0.4104, 0.6813, 0.389, 0.6819, 0.3892, 0.639, 0.4121, 0.6386, 0.3661, 0.6823, 0.3642, 0.6398, 0.3892, 0.639, 0.389, 0.6819, 0.3661, 0.6823, 0.389, 0.6819, 0.3877, 0.7249, 0.3693, 0.7253, 0.3661, 0.6823, 0.3693, 0.7253, 0.3505, 0.7254, 0.3424, 0.6827, 0.3661, 0.6823, 0.3424, 0.6827, 0.3381, 0.6407, 0.3642, 0.6398, 0.3988, 0.7645, 0.4055, 0.724, 0.423, 0.7227, 0.4108, 0.7627, 0.3988, 0.7645, 0.4108, 0.7627, 0.3985, 0.7972, 0.3923, 0.7974, 0.3988, 0.7645, 0.3923, 0.7974, 0.3855, 0.8001, 0.3866, 0.766, 0.3988, 0.7645, 0.3866, 0.766, 0.3877, 0.7249, 0.4055, 0.724, 0.3742, 0.7671, 0.3693, 0.7253, 0.3877, 0.7249, 0.3866, 0.766, 0.3742, 0.7671, 0.3866, 0.766, 0.3855, 0.8001, 0.3788, 0.801, 0.3742, 0.7671, 0.3788, 0.801, 0.3724, 0.8041, 0.3617, 0.768, 0.3742, 0.7671, 0.3617, 0.768, 0.3505, 0.7254, 0.3693, 0.7253, 0.3884, 0.8173, 0.3923, 0.7974, 0.3985, 0.7972, 0.3899, 0.8229, 0.3884, 0.8173, 0.3899, 0.8229, 0.3839, 0.8347, 0.3846, 0.822, 0.3884, 0.8173, 0.3846, 0.822, 0.3855, 0.8001, 0.3923, 0.7974, 0.3811, 0.8203, 0.3788, 0.801, 0.3855, 0.8001, 0.3846, 0.822, 0.3811, 0.8203, 0.3846, 0.822, 0.3839, 0.8347, 0.3789, 0.8274, 0.3811, 0.8203, 0.3789, 0.8274, 0.3724, 0.8041, 0.3788, 0.801, 0.366, 0.4493, 0.3652, 0.4746, 0.3466, 0.4717, 0.3481, 0.4456, 0.366, 0.4493, 0.3481, 0.4456, 0.3532, 0.4324, 0.3665, 0.4307, 0.366, 0.4493, 0.3665, 0.4307, 0.3819, 0.4328, 0.3824, 0.4509, 0.366, 0.4493, 0.3824, 0.4509, 0.3829, 0.4758, 0.3652, 0.4746, 0.396, 0.4484, 0.3989, 0.4732, 0.3829, 0.4758, 0.3824, 0.4509, 0.396, 0.4484, 0.3824, 0.4509, 0.3819, 0.4328, 0.3933, 0.4307, 0.396, 0.4484, 0.3933, 0.4307, 0.4018, 0.4319, 0.4082, 0.4439, 0.396, 0.4484, 0.4082, 0.4439, 0.414, 0.4688, 0.3989, 0.4732, 0.3652, 0.618, 0.3622, 0.7046, 0.3447, 0.7065, 0.3471, 0.6176, 0.3652, 0.618, 0.3471, 0.6176, 0.3501, 0.5243, 0.3683, 0.5267, 0.3652, 0.618, 0.3683, 0.5267, 0.3866, 0.53, 0.3832, 0.6197, 0.3652, 0.618, 0.3832, 0.6197, 0.3795, 0.7051, 0.3622, 0.7046, 0.401, 0.6241, 0.405, 0.535, 0.4236, 0.5408, 0.4186, 0.6299, 0.401, 0.6241, 0.4186, 0.6299, 0.4134, 0.7184, 0.3965, 0.7105, 0.401, 0.6241, 0.3965, 0.7105, 0.3795, 0.7051, 0.3832, 0.6197, 0.401, 0.6241, 0.3832, 0.6197, 0.3866, 0.53, 0.405, 0.535, 0.3697, 0.4569, 0.3683, 0.5267, 0.3501, 0.5243, 0.3518, 0.4553, 0.3697, 0.4569, 0.3518, 0.4553, 0.3548, 0.4016, 0.3717, 0.4004, 0.3697, 0.4569, 0.3717, 0.4004, 0.3894, 0.4036, 0.3881, 0.4613, 0.3697, 0.4569, 0.3881, 0.4613, 0.3866, 0.53, 0.3683, 0.5267, 0.4074, 0.4713, 0.4086, 0.4157, 0.4286, 0.4321, 0.4272, 0.4841, 0.4074, 0.4713, 0.4272, 0.4841, 0.4236, 0.5408, 0.405, 0.535, 0.4074, 0.4713, 0.405, 0.535, 0.3866, 0.53, 0.3881, 0.4613, 0.4074, 0.4713, 0.3881, 0.4613, 0.3894, 0.4036, 0.4086, 0.4157, 0.3764, 0.3491, 0.3717, 0.4004, 0.3548, 0.4016, 0.3616, 0.3541, 0.3764, 0.3491, 0.3616, 0.3541, 0.3682, 0.3033, 0.3799, 0.2953, 0.3764, 0.3491, 0.3799, 0.2953, 0.3923, 0.2887, 0.392, 0.347, 0.3764, 0.3491, 0.392, 0.347, 0.3894, 0.4036, 0.3717, 0.4004, 0.4089, 0.3506, 0.4086, 0.4157, 0.3894, 0.4036, 0.392, 0.347, 0.4089, 0.3506, 0.392, 0.347, 0.3923, 0.2887, 0.4057, 0.2849, 0.4089, 0.3506, 0.4057, 0.2849, 0.4197, 0.2824, 0.4264, 0.357, 0.4089, 0.3506, 0.4264, 0.357, 0.4286, 0.4321, 0.4086, 0.4157, 0.3782, 0.2313, 0.3799, 0.2953, 0.3682, 0.3033, 0.3705, 0.2399, 0.3782, 0.2313, 0.3705, 0.2399, 0.3709, 0.1759, 0.3748, 0.1722, 0.3782, 0.2313, 0.3748, 0.1722, 0.3797, 0.1685, 0.3866, 0.2259, 0.3782, 0.2313, 0.3866, 0.2259, 0.3923, 0.2887, 0.3799, 0.2953, 0.3966, 0.2273, 0.4057, 0.2849, 0.3923, 0.2887, 0.3866, 0.2259, 0.3966, 0.2273, 0.3866, 0.2259, 0.3797, 0.1685, 0.3866, 0.179, 0.3966, 0.2273, 0.3866, 0.179, 0.3936, 0.1885, 0.4074, 0.232, 0.3966, 0.2273, 0.4074, 0.232, 0.4197, 0.2824, 0.4057, 0.2849, 0.3735, 0.1333, 0.3748, 0.1722, 0.3709, 0.1759, 0.3718, 0.123, 0.3735, 0.1333, 0.3718, 0.123, 0.3751, 0.1023, 0.376, 0.126, 0.3735, 0.1333, 0.376, 0.126, 0.3797, 0.1685, 0.3748, 0.1722, 0.3807, 0.1411, 0.3866, 0.179, 0.3797, 0.1685, 0.376, 0.126, 0.3807, 0.1411, 0.376, 0.126, 0.3751, 0.1023, 0.3827, 0.1347, 0.3807, 0.1411, 0.3827, 0.1347, 0.3936, 0.1885, 0.3866, 0.179, 0.393, 0.7659, 0.3965, 0.7105, 0.4134, 0.7184, 0.4089, 0.7732, 0.393, 0.7659, 0.4089, 0.7732, 0.402, 0.8002, 0.39, 0.8056, 0.393, 0.7659, 0.39, 0.8056, 0.3753, 0.8016, 0.377, 0.7608, 0.393, 0.7659, 0.377, 0.7608, 0.3795, 0.7051, 0.3965, 0.7105, 0.3608, 0.7602, 0.3622, 0.7046, 0.3795, 0.7051, 0.377, 0.7608, 0.3608, 0.7602, 0.377, 0.7608, 0.3753, 0.8016, 0.3604, 0.8005, 0.3608, 0.7602, 0.3604, 0.8005, 0.3489, 0.791, 0.3445, 0.7619, 0.3608, 0.7602, 0.3445, 0.7619, 0.3447, 0.7065, 0.3622, 0.7046, 0.1037, 0.1964, 0.1037, 0.07349, 0.05585, 0.0736, 0.05041, 0.1972, 0.1037, 0.1964, 0.05041, 0.1972, 0.04106, 0.337, 0.1001, 0.3344, 0.1037, 0.1964, 0.1001, 0.3344, 0.1601, 0.3312, 0.1574, 0.194, 0.1037, 0.1964, 0.1574, 0.194, 0.1516, 0.07173, 0.1037, 0.07349, 0.2119, 0.1885, 0.2218, 0.3264, 0.2845, 0.3209, 0.2668, 0.1814, 0.2119, 0.1885, 0.2668, 0.1814, 0.247, 0.05995, 0.1993, 0.06667, 0.2119, 0.1885, 0.1993, 0.06667, 0.1516, 0.07173, 0.1574, 0.194, 0.2119, 0.1885, 0.1574, 0.194, 0.1601, 0.3312, 0.2218, 0.3264, 0.08953, 0.4501, 0.1001, 0.3344, 0.04106, 0.337, 0.02589, 0.4555, 0.08953, 0.4501, 0.02589, 0.4555, 0.0213, 0.5585, 0.08508, 0.552, 0.08953, 0.4501, 0.08508, 0.552, 0.1503, 0.5482, 0.1544, 0.446, 0.08953, 0.4501, 0.1544, 0.446, 0.1601, 0.3312, 0.1001, 0.3344, 0.2218, 0.4443, 0.2184, 0.5497, 0.288, 0.5539, 0.2904, 0.4438, 0.2218, 0.4443, 0.2904, 0.4438, 0.2845, 0.3209, 0.2218, 0.3264, 0.2218, 0.4443, 0.2218, 0.3264, 0.1601, 0.3312, 0.1544, 0.446, 0.2218, 0.4443, 0.1544, 0.446, 0.1503, 0.5482, 0.2184, 0.5497, 0.09987, 0.6489, 0.08508, 0.552, 0.0213, 0.5585, 0.04369, 0.6519, 0.09987, 0.6489, 0.04369, 0.6519, 0.07398, 0.7457, 0.1184, 0.7483, 0.09987, 0.6489, 0.1184, 0.7483, 0.1647, 0.7493, 0.1576, 0.6477, 0.09987, 0.6489, 0.1576, 0.6477, 0.1503, 0.5482, 0.08508, 0.552, 0.2184, 0.6503, 0.2184, 0.5497, 0.1503, 0.5482, 0.1576, 0.6477, 0.2184, 0.6503, 0.1576, 0.6477, 0.1647, 0.7493, 0.2144, 0.7472, 0.2184, 0.6503, 0.2144, 0.7472, 0.2658, 0.7435, 0.2807, 0.6548, 0.2184, 0.6503, 0.2807, 0.6548, 0.288, 0.5539, 0.2184, 0.5497, 0.1254, 0.8581, 0.1184, 0.7483, 0.07398, 0.7457, 0.09312, 0.8499, 0.1254, 0.8581, 0.09312, 0.8499, 0.1079, 0.9553, 0.1276, 0.9589, 0.1254, 0.8581, 0.1276, 0.9589, 0.1514, 0.9603, 0.1599, 0.8581, 0.1254, 0.8581, 0.1599, 0.8581, 0.1647, 0.7493, 0.1184, 0.7483, 0.1991, 0.8414, 0.2144, 0.7472, 0.1647, 0.7493, 0.1599, 0.8581, 0.1991, 0.8414, 0.1599, 0.8581, 0.1514, 0.9603, 0.1806, 0.9288, 0.1991, 0.8414, 0.1806, 0.9288, 0.2095, 0.8983, 0.2407, 0.8164, 0.1991, 0.8414, 0.2407, 0.8164, 0.2658, 0.7435, 0.2144, 0.7472, 0.1321, 1.031, 0.1276, 0.9589, 0.1079, 0.9553, 0.125, 1.053, 0.1321, 1.031, 0.125, 1.053, 0.1471, 1.09, 0.1471, 1.042, 0.1321, 1.031, 0.1471, 1.042, 0.1514, 0.9603, 0.1276, 0.9589, 0.1666, 1.005, 0.1806, 0.9288, 0.1514, 0.9603, 0.1471, 1.042, 0.1666, 1.005, 0.1471, 1.042, 0.1471, 1.09, 0.1768, 1.014, 0.1666, 1.005, 0.1768, 1.014, 0.2095, 0.8983, 0.1806, 0.9288, 0.1912, -0.002763, 0.1993, 0.06667, 0.247, 0.05995, 0.2348, -0.008735, 0.1912, -0.002763, 0.2348, -0.008735, 0.2182, -0.0392, 0.1854, -0.046, 0.1912, -0.002763, 0.1854, -0.046, 0.1444, -0.04203, 0.1475, 0.001777, 0.1912, -0.002763, 0.1475, 0.001777, 0.1516, 0.07173, 0.1993, 0.06667, 0.1035, 0.003451, 0.1037, 0.07349, 0.1516, 0.07173, 0.1475, 0.001777, 0.1035, 0.003451, 0.1475, 0.001777, 0.1444, -0.04203, 0.1032, -0.04017, 0.1035, 0.003451, 0.1032, -0.04017, 0.07148, -0.02881, 0.05929, 0.003692, 0.1035, 0.003451, 0.05929, 0.003692, 0.05585, 0.0736, 0.1037, 0.07349, 0.4021, 0.5121, 0.3989, 0.4732, 0.414, 0.4688, 0.4205, 0.5088, 0.4021, 0.5121, 0.4205, 0.5088, 0.4268, 0.5547, 0.4057, 0.5566, 0.4021, 0.5121, 0.4057, 0.5566, 0.3844, 0.5579, 0.3833, 0.5142, 0.4021, 0.5121, 0.3833, 0.5142, 0.3829, 0.4758, 0.3989, 0.4732, 0.3638, 0.5137, 0.3627, 0.558, 0.3409, 0.5576, 0.3439, 0.512, 0.3638, 0.5137, 0.3439, 0.512, 0.3466, 0.4717, 0.3652, 0.4746, 0.3638, 0.5137, 0.3652, 0.4746, 0.3829, 0.4758, 0.3833, 0.5142, 0.3638, 0.5137, 0.3833, 0.5142, 0.3844, 0.5579, 0.3627, 0.558, 0.4098, 0.5978, 0.4057, 0.5566, 0.4268, 0.5547, 0.432, 0.597, 0.4098, 0.5978, 0.432, 0.597, 0.4341, 0.6383, 0.4121, 0.6386, 0.4098, 0.5978, 0.4121, 0.6386, 0.3892, 0.639, 0.387, 0.5986, 0.4098, 0.5978, 0.387, 0.5986, 0.3844, 0.5579, 0.4057, 0.5566, 0.363, 0.5992, 0.3642, 0.6398, 0.3381, 0.6407, 0.3383, 0.5997, 0.363, 0.5992, 0.3383, 0.5997, 0.3409, 0.5576, 0.3627, 0.558, 0.363, 0.5992, 0.3627, 0.558, 0.3844, 0.5579, 0.387, 0.5986, 0.363, 0.5992, 0.387, 0.5986, 0.3892, 0.639, 0.3642, 0.6398, 0.4104, 0.6813, 0.4121, 0.6386, 0.4341, 0.6383, 0.4309, 0.6807, 0.4104, 0.6813, 0.4309, 0.6807, 0.423, 0.7227, 0.4055, 0.724, 0.4104, 0.6813, 0.4055, 0.724, 0.3877, 0.7249, 0.389, 0.6819, 0.4104, 0.6813, 0.389, 0.6819, 0.3892, 0.639, 0.4121, 0.6386, 0.3661, 0.6823, 0.3642, 0.6398, 0.3892, 0.639, 0.389, 0.6819, 0.3661, 0.6823, 0.389, 0.6819, 0.3877, 0.7249, 0.3693, 0.7253, 0.3661, 0.6823, 0.3693, 0.7253, 0.3505, 0.7254, 0.3424, 0.6827, 0.3661, 0.6823, 0.3424, 0.6827, 0.3381, 0.6407, 0.3642, 0.6398, 0.3988, 0.7645, 0.4055, 0.724, 0.423, 0.7227, 0.4108, 0.7627, 0.3988, 0.7645, 0.4108, 0.7627, 0.3985, 0.7972, 0.3923, 0.7974, 0.3988, 0.7645, 0.3923, 0.7974, 0.3855, 0.8001, 0.3866, 0.766, 0.3988, 0.7645, 0.3866, 0.766, 0.3877, 0.7249, 0.4055, 0.724, 0.3742, 0.7671, 0.3693, 0.7253, 0.3877, 0.7249, 0.3866, 0.766, 0.3742, 0.7671, 0.3866, 0.766, 0.3855, 0.8001, 0.3788, 0.801, 0.3742, 0.7671, 0.3788, 0.801, 0.3724, 0.8041, 0.3617, 0.768, 0.3742, 0.7671, 0.3617, 0.768, 0.3505, 0.7254, 0.3693, 0.7253, 0.3884, 0.8173, 0.3923, 0.7974, 0.3985, 0.7972, 0.3899, 0.8229, 0.3884, 0.8173, 0.3899, 0.8229, 0.3839, 0.8347, 0.3846, 0.822, 0.3884, 0.8173, 0.3846, 0.822, 0.3855, 0.8001, 0.3923, 0.7974, 0.3811, 0.8203, 0.3788, 0.801, 0.3855, 0.8001, 0.3846, 0.822, 0.3811, 0.8203, 0.3846, 0.822, 0.3839, 0.8347, 0.3789, 0.8274, 0.3811, 0.8203, 0.3789, 0.8274, 0.3724, 0.8041, 0.3788, 0.801, 0.366, 0.4493, 0.3652, 0.4746, 0.3466, 0.4717, 0.3481, 0.4456, 0.366, 0.4493, 0.3481, 0.4456, 0.3532, 0.4324, 0.3665, 0.4307, 0.366, 0.4493, 0.3665, 0.4307, 0.3819, 0.4328, 0.3824, 0.4509, 0.366, 0.4493, 0.3824, 0.4509, 0.3829, 0.4758, 0.3652, 0.4746, 0.396, 0.4484, 0.3989, 0.4732, 0.3829, 0.4758, 0.3824, 0.4509, 0.396, 0.4484, 0.3824, 0.4509, 0.3819, 0.4328, 0.3933, 0.4307, 0.396, 0.4484, 0.3933, 0.4307, 0.4018, 0.4319, 0.4082, 0.4439, 0.396, 0.4484, 0.4082, 0.4439, 0.414, 0.4688, 0.3989, 0.4732])
me_leaf_plane_010.materials.append(mat_leaf_paloagua_jpg)
me_leaf_plane_010.use_remesh_preserve_volume = False
me_leaf_plane_010.use_remesh_preserve_attributes = False
me_leaf_plane_010.use_mirror_vertex_groups = False
me_leaf_plane_010.update()

# ---- objects
ob_cylinder = bpy.data.objects.new('Cylinder', me_cylinder)
ob_mesh = bpy.data.objects.new('Mesh', me_leaf_plane_010)

# ---- transforms, parenting, visibility, modifiers, constraints
ob_cylinder.location = (0.003086, -0.001601, 0.06752)
ob_cylinder.scale = (0.5889, 0.5889, 0.1021)
ob_cylinder.lineart.crease_threshold = 0.0
ob_mesh.location = (-0.229, -0.09877, -0.0363)
ob_mesh.rotation_euler = (1.571, -0.0, 0.0)
ob_mesh.scale = (1.016, 1.016, 1.016)
ob_mesh.lineart.crease_threshold = 0.0

# ---- collection membership
col_collection_1.objects.link(ob_cylinder)
col_collection_1.objects.link(ob_mesh)

# ---- scene / render settings (as saved in the file)
scene.frame_start = 1; scene.frame_end = 250; scene.frame_set(0)
scene.render.engine = 'BLENDER_EEVEE_NEXT'
scene.render.image_settings.color_mode = 'RGB'
scene.render.image_settings.compression = 90
scene.render.resolution_percentage = 50
scene.render.dither_intensity = 0.0
scene.render.bake_margin = 2
scene.render.bake_bias = 0.0
scene.cycles.use_denoising = False
scene.cycles.samples = 10
scene.cycles.sampling_pattern = 'TABULATED_SOBOL'
scene.cycles.light_sampling_threshold = 0.0
scene.cycles.use_adaptive_sampling = False
scene.cycles.use_light_tree = False
scene.cycles.blur_glossy = 0.0
scene.cycles.volume_bounces = 1
scene.cycles.pixel_filter_type = 'GAUSSIAN'
scene.cycles.sample_clamp_indirect = 0.0
scene.view_settings.view_transform = 'Standard'
bpy.context.view_layer.update()

# ---- added for rendering (the .blend has no active camera and no usable light): camera, sun
cam_auto = bpy.data.cameras.new('AutoCamera')
cam_auto.lens = 50.0
cam_auto.sensor_width = 36.0
cam_auto.clip_end = 1000.0
ob_auto_camera = bpy.data.objects.new('AutoCamera', cam_auto)
scene.collection.objects.link(ob_auto_camera)
ob_auto_camera.location = (0.461892, -0.588795, 0.496725)
ob_auto_camera.rotation_euler = (1.09748, -7.21219e-08, 0.694738)
scene.camera = ob_auto_camera
light_auto_sun = bpy.data.lights.new('AutoSun', 'SUN')
light_auto_sun.energy = 3.0
light_auto_sun.angle = 0.0523599
ob_auto_sun = bpy.data.objects.new('AutoSun', light_auto_sun)
scene.collection.objects.link(ob_auto_sun)
ob_auto_sun.rotation_euler = (0.872665, 0.174533, 0.523599)
bpy.context.view_layer.update()
